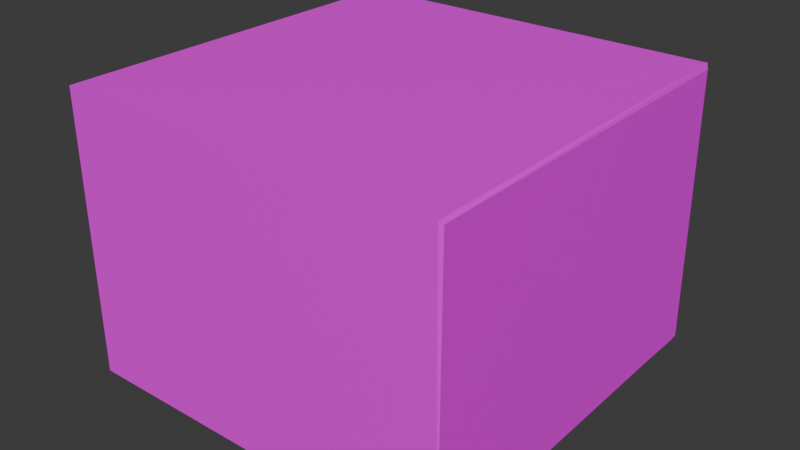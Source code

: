 # Source: starting_location.blend  (saved by Blender 4.2.67; exported with 4.5.12 LTS)
import bpy
from mathutils import Matrix  # noqa: F401  (used for matrix-valued properties, if any)

bpy.ops.wm.read_factory_settings(use_empty=True)
scene = bpy.context.scene
scene.name = 'Scene'

# ---- collections
col_collection = bpy.data.collections.new('Collection'); scene.collection.children.link(col_collection)

# ---- images (referenced by path relative to the original .blend; pixels are not part of the script)
import os
ASSET_DIR = os.environ.get("B2B_ASSET_DIR", "")  # directory of the original .blend (textures are referenced by path, not embedded)
HERE = os.path.dirname(os.path.abspath(__file__))  # packed textures are extracted next to this script under _unpacked/

def load_image(name, relpath, width, height, colorspace="sRGB"):
    """Load a texture the original file referenced (path relative to the .blend, or extracted next to this script)."""
    p = next((c for c in (os.path.join(HERE, relpath), os.path.join(ASSET_DIR, relpath)) if relpath and os.path.exists(c)), "")
    if p:
        img = bpy.data.images.load(p, check_existing=True)
        img.name = name
    else:  # same state as the original file: an image datablock whose file is absent (Cycles renders it pink)
        img = bpy.data.images.new(name, width, height)
        img.source = "FILE"
        img.filepath = "//" + (relpath or name)
    img.colorspace_settings.name = colorspace
    return img
img_jpg = load_image('текстура для обоев.jpg', 'текстура для обоев.jpg', 1024, 1024, 'sRGB')
img_x = load_image('текстура пола для начальной локац', 'текстура пола для начальной локации.webp', 1024, 1024, 'sRGB')

# ---- materials (node trees are filled in below, after node groups)
mat_material_007 = bpy.data.materials.new('Material.007')
mat_material = bpy.data.materials.new('Material')
mat_material.alpha_threshold = 0.0
mat_material.roughness = 0.5
mat_material.line_color = (0.0, 0.0, 0.0, 1.0)
mat_material_004 = bpy.data.materials.new('Material.004')
mat_material_006 = bpy.data.materials.new('Material.006')
mat_material_001 = bpy.data.materials.new('Material.001')
mat_material_003 = bpy.data.materials.new('Material.003')
mat_material_002 = bpy.data.materials.new('Material.002')
mat_material_005 = bpy.data.materials.new('Material.005')

# ---- material node trees
mat_material_007.use_nodes = True; mat_material_007.node_tree.nodes.clear()
_N = mat_material_007.node_tree.nodes; _L = mat_material_007.node_tree.links
n0 = _N.new('ShaderNodeBsdfPrincipled'); n0.name = 'Principled BSDF'; n0.location = (10, 300)
n0.inputs[0].default_value = (0.06254, 0.06867, 0.0891, 1.0)
n1 = _N.new('ShaderNodeOutputMaterial'); n1.name = 'Material Output'; n1.location = (300, 300)
_L.new(n0.outputs[0], n1.inputs[0])
n1.is_active_output = True
mat_material.use_nodes = True; mat_material.node_tree.nodes.clear()
_N = mat_material.node_tree.nodes; _L = mat_material.node_tree.links
n0 = _N.new('ShaderNodeOutputMaterial'); n0.name = 'Material Output'; n0.location = (300, 300)
n1 = _N.new('ShaderNodeBsdfPrincipled'); n1.name = 'Principled BSDF'; n1.location = (10, 300)
n1.inputs[3].default_value = 1.45
n2 = _N.new('ShaderNodeTexImage'); n2.name = 'Image Texture'; n2.location = (-309, 170)
n2.image = img_jpg
_L.new(n1.outputs[0], n0.inputs[0])
_L.new(n2.outputs[0], n1.inputs[0])
n0.is_active_output = True
mat_material_004.use_nodes = True; mat_material_004.node_tree.nodes.clear()
_N = mat_material_004.node_tree.nodes; _L = mat_material_004.node_tree.links
n0 = _N.new('ShaderNodeBsdfPrincipled'); n0.name = 'Principled BSDF'; n0.location = (10, 300)
n1 = _N.new('ShaderNodeOutputMaterial'); n1.name = 'Material Output'; n1.location = (300, 300)
n2 = _N.new('ShaderNodeTexImage'); n2.name = 'Image Texture'; n2.location = (-291, 252)
n2.image = img_x
_L.new(n0.outputs[0], n1.inputs[0])
_L.new(n2.outputs[0], n0.inputs[0])
n1.is_active_output = True
mat_material_006.use_nodes = True; mat_material_006.node_tree.nodes.clear()
_N = mat_material_006.node_tree.nodes; _L = mat_material_006.node_tree.links
n0 = _N.new('ShaderNodeBsdfPrincipled'); n0.name = 'Principled BSDF'; n0.location = (10, 300)
n0.inputs[0].default_value = (1.0, 1.0, 1.0, 1.0)
n1 = _N.new('ShaderNodeOutputMaterial'); n1.name = 'Material Output'; n1.location = (300, 300)
_L.new(n0.outputs[0], n1.inputs[0])
n1.is_active_output = True
mat_material_001.use_nodes = True; mat_material_001.node_tree.nodes.clear()
_N = mat_material_001.node_tree.nodes; _L = mat_material_001.node_tree.links
n0 = _N.new('ShaderNodeBsdfPrincipled'); n0.name = 'Principled BSDF'; n0.location = (10, 300)
n0.inputs[0].default_value = (0.1223, 0.1223, 0.1223, 1.0)
n1 = _N.new('ShaderNodeOutputMaterial'); n1.name = 'Material Output'; n1.location = (300, 300)
_L.new(n0.outputs[0], n1.inputs[0])
n1.is_active_output = True
mat_material_003.use_nodes = True; mat_material_003.node_tree.nodes.clear()
_N = mat_material_003.node_tree.nodes; _L = mat_material_003.node_tree.links
n0 = _N.new('ShaderNodeBsdfPrincipled'); n0.name = 'Principled BSDF'; n0.location = (10, 300)
n0.inputs[0].default_value = (0.0, 0.0, 0.0, 1.0)
n0.inputs[2].default_value = 1.0
n0.inputs[3].default_value = 2.0
n1 = _N.new('ShaderNodeOutputMaterial'); n1.name = 'Material Output'; n1.location = (300, 300)
_L.new(n0.outputs[0], n1.inputs[0])
n1.is_active_output = True
mat_material_002.use_nodes = True; mat_material_002.node_tree.nodes.clear()
_N = mat_material_002.node_tree.nodes; _L = mat_material_002.node_tree.links
n0 = _N.new('ShaderNodeBsdfPrincipled'); n0.name = 'Principled BSDF'; n0.location = (10, 300)
n1 = _N.new('ShaderNodeOutputMaterial'); n1.name = 'Material Output'; n1.location = (300, 300)
_L.new(n0.outputs[0], n1.inputs[0])
n1.is_active_output = True
mat_material_005.use_nodes = True; mat_material_005.node_tree.nodes.clear()
_N = mat_material_005.node_tree.nodes; _L = mat_material_005.node_tree.links
n0 = _N.new('ShaderNodeBsdfPrincipled'); n0.name = 'Principled BSDF'; n0.location = (10, 300)
n0.inputs[0].default_value = (0.4629, 0.4629, 0.4629, 1.0)
n1 = _N.new('ShaderNodeOutputMaterial'); n1.name = 'Material Output'; n1.location = (300, 300)
_L.new(n0.outputs[0], n1.inputs[0])
n1.is_active_output = True

# ---- world
world_world = bpy.data.worlds.new('World'); scene.world = world_world
world_world.use_nodes = True; world_world.node_tree.nodes.clear()
_N = world_world.node_tree.nodes; _L = world_world.node_tree.links
n0 = _N.new('ShaderNodeOutputWorld'); n0.name = 'World Output'; n0.location = (300, 300)
n1 = _N.new('ShaderNodeBackground'); n1.name = 'Background'; n1.location = (10, 300)
n1.inputs[0].default_value = (0.05088, 0.05088, 0.05088, 1.0)
_L.new(n1.outputs[0], n0.inputs[0])
n0.is_active_output = True
world_world.color = (0.05088, 0.05088, 0.05088)
world_world.sun_shadow_jitter_overblur = 0.0

# ---- meshes
me_cube_006 = bpy.data.meshes.new('Cube.006')
me_cube_006.from_pydata([(-1.0, -1.0, -1.0), (-1.0, -1.0, 1.0), (-1.0, 1.0, -1.0), (-1.0, 1.0, 1.0), (1.0, -1.0, -1.0), (1.0, -1.0, 1.0), (1.0, 1.0, -1.0), (1.0, 1.0, 1.0), (-0.1487, -0.6053, 1.006), (-0.1487, -0.6053, 3.641), (-0.1487, 0.6053, 1.006), (-0.1487, 0.6053, 3.641), (5.624, -0.6053, 1.006), (5.624, -0.6053, 3.641), (5.624, 0.6053, 1.006), (5.624, 0.6053, 3.641)], [], [(0, 1, 3, 2), (2, 3, 7, 6), (6, 7, 5, 4), (4, 5, 1, 0), (2, 6, 4, 0), (7, 3, 1, 5), (8, 9, 11, 10), (10, 11, 15, 14), (14, 15, 13, 12), (12, 13, 9, 8), (10, 14, 12, 8), (15, 11, 9, 13)])
_uv = me_cube_006.uv_layers.new(name='UVMap')
_uv.uv.foreach_set('vector', [0.375, 0.0, 0.625, 0.0, 0.625, 0.25, 0.375, 0.25, 0.375, 0.25, 0.625, 0.25, 0.625, 0.5, 0.375, 0.5, 0.375, 0.5, 0.625, 0.5, 0.625, 0.75, 0.375, 0.75, 0.375, 0.75, 0.625, 0.75, 0.625, 1.0, 0.375, 1.0, 0.125, 0.5, 0.375, 0.5, 0.375, 0.75, 0.125, 0.75, 0.625, 0.5, 0.875, 0.5, 0.875, 0.75, 0.625, 0.75, 0.375, 0.0, 0.625, 0.0, 0.625, 0.25, 0.375, 0.25, 0.375, 0.25, 0.625, 0.25, 0.625, 0.5, 0.375, 0.5, 0.375, 0.5, 0.625, 0.5, 0.625, 0.75, 0.375, 0.75, 0.375, 0.75, 0.625, 0.75, 0.625, 1.0, 0.375, 1.0, 0.125, 0.5, 0.375, 0.5, 0.375, 0.75, 0.125, 0.75, 0.625, 0.5, 0.875, 0.5, 0.875, 0.75, 0.625, 0.75])
me_cube_006.materials.append(mat_material_007)
me_cube_006.update()
me_plane_005 = bpy.data.meshes.new('Plane.005')
me_plane_005.from_pydata([(-1.0, -1.0, 0.0), (1.0, -1.0, 0.0), (-1.0, 1.0, 0.0), (1.0, 1.0, 0.0)], [], [(0, 1, 3, 2)])
_uv = me_plane_005.uv_layers.new(name='UVMap')
_uv.uv.foreach_set('vector', [0.0, 0.0, 1.0, 0.0, 1.0, 1.0, 0.0, 1.0])
me_plane_005.materials.append(mat_material_007)
me_plane_005.update()
me_cube = bpy.data.meshes.new('Cube')
me_cube.from_pydata([(1.0, 1.0, 0.4575), (1.0, 1.0, -1.0), (1.0, -1.0, 0.4575), (1.0, -1.0, -1.0), (-1.0, 1.0, 0.4575), (-1.0, 1.0, -1.0), (-1.0, -1.0, 0.4575), (-1.0, -1.0, -1.0), (1.0, 1.0, 0.4576), (1.0, 1.0, -1.0), (1.0, -0.9998, 0.4575), (1.0, -1.0, -1.0)], [], [(0, 4, 6, 2), (3, 2, 6, 7), (7, 6, 4, 5), (5, 1, 3, 7), (5, 4, 0, 1), (3, 1, 9, 11), (9, 8, 10, 11), (0, 2, 10, 8), (2, 3, 11, 10), (1, 0, 8, 9)])
me_cube.polygons.foreach_set('material_index', [1, 0, 0, 1, 0, 1, 0, 1, 0, 0])
_uv = me_cube.uv_layers.new(name='UVMap')
_uv.uv.foreach_set('vector', [1.131, 0.5, 2.394, 0.5, 2.394, 1.762, 1.131, 1.762, -0.1312, 1.762, 1.131, 1.762, 1.131, 3.025, -0.1312, 3.025, -0.1312, -2.025, 1.131, -2.025, 1.131, -0.7624, -0.1312, -0.7624, 0.007128, 0.1327, 0.9038, 0.1327, 0.9038, 1.029, 0.007128, 1.029, -0.1312, -0.7624, 1.131, -0.7624, 1.131, 0.5, -0.1312, 0.5, 0.9038, 1.029, 0.9038, 0.1327, 0.9038, 0.1327, 0.9038, 1.029, 0.8037, -0.5848, 1.231, 0.1059, 1.185, 1.699, 0.8037, 1.101, 1.131, 0.5, 1.131, 1.762, 1.085, 0.9813, 1.131, 0.5, 1.131, 1.762, -0.1312, 1.762, -0.1312, 1.762, 1.085, 0.9813, -0.1312, 0.5, 1.131, 0.5, 1.131, 0.5, -0.1312, 0.5])
me_cube.materials.append(mat_material)
me_cube.materials.append(mat_material_004)
me_cube.use_mirror_vertex_groups = False
me_cube.update()
me_plane_001 = bpy.data.meshes.new('Plane.001')
me_plane_001.from_pydata([(-1.0, -1.0, 0.0), (1.0, -1.0, 0.0), (-1.0, 1.0, 0.0), (1.0, 1.0, 0.0), (0.08585, -0.2522, -0.01168), (0.08585, -0.2522, 7.856), (0.08585, -0.3922, -0.01168), (0.08585, -0.3922, 7.856), (-0.08585, -0.2522, -0.01168), (-0.08585, -0.2522, 7.856), (-0.08585, -0.3922, -0.01168), (-0.08585, -0.3922, 7.856), (0.08585, 0.3969, -0.01168), (0.08585, 0.3969, 7.856), (0.08585, 0.2568, -0.01168), (0.08585, 0.2568, 7.856), (-0.08585, 0.3969, -0.01168), (-0.08585, 0.3969, 7.856), (-0.08585, 0.2568, -0.01168), (-0.08585, 0.2568, 7.856), (0.5303, 1.637, 4.044), (0.5303, 1.523, 3.524), (0.5303, 0.7882, 3.004), (0.5303, 1.212, 3.143), (0.03755, -0.7808, 3.004), (0.03755, -1.629, 4.044), (0.03755, -1.205, 3.143), (0.03755, -1.515, 3.524), (0.03755, 1.637, 4.044), (0.03755, 0.7882, 3.004), (0.03755, 1.523, 3.524), (0.03755, 1.212, 3.143), (0.3801, -1.629, 4.044), (0.3801, -0.7808, 3.004), (0.3801, -1.515, 3.524), (0.3801, -1.205, 3.143), (0.3801, 0.7882, 3.004), (0.3801, 1.637, 4.044), (0.3801, 1.212, 3.143), (0.3801, 1.523, 3.524), (0.03755, -1.629, 8.201), (0.03755, -1.162, 8.775), (0.03755, -1.62, 8.313), (0.03755, -1.594, 8.421), (0.03755, -1.55, 8.52), (0.03755, -1.492, 8.607), (0.03755, -1.421, 8.678), (0.03755, -1.341, 8.731), (0.03755, -1.253, 8.764), (0.03755, 1.169, 8.775), (0.03755, 1.637, 8.201), (0.03755, 1.26, 8.764), (0.03755, 1.348, 8.731), (0.03755, 1.429, 8.678), (0.03755, 1.5, 8.607), (0.03755, 1.558, 8.52), (0.03755, 1.601, 8.421), (0.03755, 1.628, 8.313), (0.3801, -1.162, 8.775), (0.3801, -1.629, 8.201), (0.3801, -1.253, 8.764), (0.3801, -1.341, 8.731), (0.3801, -1.421, 8.678), (0.3801, -1.492, 8.607), (0.3801, -1.55, 8.52), (0.3801, -1.594, 8.421), (0.3801, -1.62, 8.313), (0.3801, 1.637, 8.201), (0.3801, 1.169, 8.775), (0.3801, 1.628, 8.313), (0.3801, 1.601, 8.421), (0.3801, 1.558, 8.52), (0.3801, 1.5, 8.607), (0.3801, 1.429, 8.678), (0.3801, 1.348, 8.731), (0.3801, 1.26, 8.764), (0.1877, -0.7808, 3.004), (0.5303, -0.7808, 3.004), (0.5303, -1.205, 3.143), (0.5303, -1.515, 3.524), (0.5303, -1.629, 4.044), (0.5303, 1.169, 8.775), (0.5303, 1.26, 8.764), (0.5303, 1.348, 8.731), (0.5303, 1.429, 8.678), (0.5303, 1.5, 8.607), (0.5303, 1.558, 8.52), (0.5303, 1.601, 8.421), (0.5303, 1.628, 8.313), (0.5303, 1.637, 8.201), (0.5303, -1.253, 8.764), (0.5303, -1.162, 8.775), (0.5303, -1.341, 8.731), (0.5303, -1.421, 8.678), (0.5303, -1.492, 8.607), (0.5303, -1.55, 8.52), (0.5303, -1.594, 8.421), (0.5303, -1.62, 8.313), (0.5303, -1.629, 8.201), (0.5303, 0.6054, 3.93), (0.5303, -0.598, 3.93), (0.5303, -0.9232, 3.929), (0.5303, 1.256, 3.932), (0.5303, 1.169, 3.932), (0.5303, -1.161, 3.931), (0.5303, -1.249, 3.929), (0.5303, 0.9306, 3.93), (0.5303, 0.8975, 8.356), (0.5303, 0.9674, 8.348), (0.5303, 1.035, 8.323), (0.5303, 1.097, 8.282), (0.5303, 1.151, 8.227), (0.5303, 1.196, 8.161), (0.5303, 1.229, 8.085), (0.5303, 1.249, 8.002), (0.5303, 1.256, 7.916), (0.5303, -0.96, 8.348), (0.5303, -0.89, 8.356), (0.5303, -1.027, 8.323), (0.5303, -1.089, 8.282), (0.5303, -1.144, 8.227), (0.5303, -1.188, 8.161), (0.5303, -1.221, 8.085), (0.5303, -1.242, 8.002), (0.5303, -1.249, 7.916), (0.2294, 1.637, 8.201), (0.07928, 1.637, 8.201), (0.2294, 0.6054, 3.93), (0.2294, -0.598, 3.93), (0.2294, -0.9232, 3.929), (0.2294, 1.256, 3.932), (0.2294, 1.169, 3.932), (0.2294, -1.161, 3.931), (0.2294, -1.249, 3.929), (0.2294, 0.9306, 3.93), (0.2294, 0.8975, 8.356), (0.2294, 0.9674, 8.348), (0.2294, 1.035, 8.323), (0.2294, 1.097, 8.282), (0.2294, 1.151, 8.227), (0.2294, 1.196, 8.161), (0.2294, 1.229, 8.085), (0.2294, 1.249, 8.002), (0.2294, 1.256, 7.916), (0.2294, -0.96, 8.348), (0.2294, -0.89, 8.356), (0.2294, -1.027, 8.323), (0.2294, -1.089, 8.282), (0.2294, -1.144, 8.227), (0.2294, -1.188, 8.161), (0.2294, -1.221, 8.085), (0.2294, -1.242, 8.002), (0.2294, -1.249, 7.916), (0.3608, 1.637, 8.201), (0.2107, 1.637, 8.201), (0.3608, 0.6054, 3.93), (0.3608, -0.598, 3.93), (0.3608, -0.9232, 3.929), (0.3608, 1.256, 3.932), (0.3608, 1.169, 3.932), (0.3608, -1.161, 3.931), (0.3608, -1.249, 3.929), (0.3608, 0.9306, 3.93), (0.3608, 0.8975, 8.356), (0.3608, 0.9674, 8.348), (0.3608, 1.035, 8.323), (0.3608, 1.097, 8.282), (0.3608, 1.151, 8.227), (0.3608, 1.196, 8.161), (0.3608, 1.229, 8.085), (0.3608, 1.249, 8.002), (0.3608, 1.256, 7.916), (0.3608, -0.96, 8.348), (0.3608, -0.89, 8.356), (0.3608, -1.027, 8.323), (0.3608, -1.089, 8.282), (0.3608, -1.144, 8.227), (0.3608, -1.188, 8.161), (0.3608, -1.221, 8.085), (0.3608, -1.242, 8.002), (0.3608, -1.249, 7.916), (-0.486, -1.619, 4.044), (-0.486, -1.505, 3.524), (-0.486, -0.7704, 3.004), (-0.486, -1.195, 3.143), (0.006683, 0.7986, 3.004), (0.006683, 1.647, 4.044), (0.006683, 1.223, 3.143), (0.006683, 1.533, 3.524), (0.006683, -1.619, 4.044), (0.006683, -0.7704, 3.004), (0.006683, -1.505, 3.524), (0.006683, -1.195, 3.143), (-0.3359, 1.647, 4.044), (-0.3359, 0.7986, 3.004), (-0.3359, 1.533, 3.524), (-0.3359, 1.223, 3.143), (-0.3359, -0.7704, 3.004), (-0.3359, -1.619, 4.044), (-0.3359, -1.195, 3.143), (-0.3359, -1.505, 3.524), (0.006683, 1.647, 8.201), (0.006683, 1.179, 8.775), (0.006683, 1.638, 8.313), (0.006683, 1.611, 8.421), (0.006683, 1.568, 8.52), (0.006683, 1.51, 8.607), (0.006683, 1.439, 8.678), (0.006683, 1.358, 8.731), (0.006683, 1.271, 8.764), (0.006683, -1.151, 8.775), (0.006683, -1.619, 8.201), (0.006683, -1.242, 8.764), (0.006683, -1.33, 8.731), (0.006683, -1.411, 8.678), (0.006683, -1.482, 8.607), (0.006683, -1.54, 8.52), (0.006683, -1.583, 8.421), (0.006683, -1.61, 8.313), (-0.3359, 1.179, 8.775), (-0.3359, 1.647, 8.201), (-0.3359, 1.271, 8.764), (-0.3359, 1.358, 8.731), (-0.3359, 1.439, 8.678), (-0.3359, 1.51, 8.607), (-0.3359, 1.568, 8.52), (-0.3359, 1.611, 8.421), (-0.3359, 1.638, 8.313), (-0.3359, -1.619, 8.201), (-0.3359, -1.151, 8.775), (-0.3359, -1.61, 8.313), (-0.3359, -1.583, 8.421), (-0.3359, -1.54, 8.52), (-0.3359, -1.482, 8.607), (-0.3359, -1.411, 8.678), (-0.3359, -1.33, 8.731), (-0.3359, -1.242, 8.764), (-0.1435, 0.7986, 3.004), (-0.486, 0.7986, 3.004), (-0.486, 1.223, 3.143), (-0.486, 1.533, 3.524), (-0.486, 1.647, 4.044), (-0.486, -1.151, 8.775), (-0.486, -1.242, 8.764), (-0.486, -1.33, 8.731), (-0.486, -1.411, 8.678), (-0.486, -1.482, 8.607), (-0.486, -1.54, 8.52), (-0.486, -1.583, 8.421), (-0.486, -1.61, 8.313), (-0.486, -1.619, 8.201), (-0.486, 1.271, 8.764), (-0.486, 1.179, 8.775), (-0.486, 1.358, 8.731), (-0.486, 1.439, 8.678), (-0.486, 1.51, 8.607), (-0.486, 1.568, 8.52), (-0.486, 1.611, 8.421), (-0.486, 1.638, 8.313), (-0.486, 1.647, 8.201), (-0.486, -0.5876, 3.93), (-0.486, 0.6158, 3.93), (-0.486, 0.941, 3.929), (-0.486, -1.238, 3.932), (-0.486, -1.151, 3.932), (-0.486, 1.179, 3.931), (-0.486, 1.266, 3.929), (-0.486, -0.9128, 3.93), (-0.486, -0.8797, 8.356), (-0.486, -0.9496, 8.348), (-0.486, -1.017, 8.323), (-0.486, -1.079, 8.282), (-0.486, -1.133, 8.227), (-0.486, -1.178, 8.161), (-0.486, -1.211, 8.085), (-0.486, -1.231, 8.002), (-0.486, -1.238, 7.916), (-0.486, 0.9778, 8.348), (-0.486, 0.9078, 8.356), (-0.486, 1.045, 8.323), (-0.486, 1.107, 8.282), (-0.486, 1.161, 8.227), (-0.486, 1.206, 8.161), (-0.486, 1.239, 8.085), (-0.486, 1.259, 8.002), (-0.486, 1.266, 7.916), (-0.1852, -1.619, 8.201), (-0.03505, -1.619, 8.201), (-0.1852, -0.5876, 3.93), (-0.1852, 0.6158, 3.93), (-0.1852, 0.941, 3.929), (-0.1852, -1.238, 3.932), (-0.1852, -1.151, 3.932), (-0.1852, 1.179, 3.931), (-0.1852, 1.266, 3.929), (-0.1852, -0.9128, 3.93), (-0.1852, -0.8797, 8.356), (-0.1852, -0.9496, 8.348), (-0.1852, -1.017, 8.323), (-0.1852, -1.079, 8.282), (-0.1852, -1.133, 8.227), (-0.1852, -1.178, 8.161), (-0.1852, -1.211, 8.085), (-0.1852, -1.231, 8.002), (-0.1852, -1.238, 7.916), (-0.1852, 0.9778, 8.348), (-0.1852, 0.9078, 8.356), (-0.1852, 1.045, 8.323), (-0.1852, 1.107, 8.282), (-0.1852, 1.161, 8.227), (-0.1852, 1.206, 8.161), (-0.1852, 1.239, 8.085), (-0.1852, 1.259, 8.002), (-0.1852, 1.266, 7.916), (-0.3166, -1.619, 8.201), (-0.1665, -1.619, 8.201), (-0.3166, -0.5876, 3.93), (-0.3166, 0.6158, 3.93), (-0.3166, 0.941, 3.929), (-0.3166, -1.238, 3.932), (-0.3166, -1.151, 3.932), (-0.3166, 1.179, 3.931), (-0.3166, 1.266, 3.929), (-0.3166, -0.9128, 3.93), (-0.3166, -0.8797, 8.356), (-0.3166, -0.9496, 8.348), (-0.3166, -1.017, 8.323), (-0.3166, -1.079, 8.282), (-0.3166, -1.133, 8.227), (-0.3166, -1.178, 8.161), (-0.3166, -1.211, 8.085), (-0.3166, -1.231, 8.002), (-0.3166, -1.238, 7.916), (-0.3166, 0.9778, 8.348), (-0.3166, 0.9078, 8.356), (-0.3166, 1.045, 8.323), (-0.3166, 1.107, 8.282), (-0.3166, 1.161, 8.227), (-0.3166, 1.206, 8.161), (-0.3166, 1.239, 8.085), (-0.3166, 1.259, 8.002), (-0.3166, 1.266, 7.916)], [], [(0, 1, 3, 2), (4, 5, 7, 6), (6, 7, 11, 10), (10, 11, 9, 8), (8, 9, 5, 4), (6, 10, 8, 4), (11, 7, 5, 9), (12, 13, 15, 14), (14, 15, 19, 18), (18, 19, 17, 16), (16, 17, 13, 12), (14, 18, 16, 12), (19, 15, 13, 17), (24, 26, 27, 25, 40, 42, 43, 44, 45, 46, 47, 48, 41, 49, 51, 52, 53, 54, 55, 56, 57, 50, 28, 30, 31, 29), (89, 88, 114, 115), (74, 75, 82, 83), (28, 50, 67, 37), (32, 59, 40, 25), (36, 29, 31, 38), (38, 31, 30, 39), (39, 30, 28, 37), (24, 33, 35, 26), (26, 35, 34, 27), (27, 34, 32, 25), (29, 36, 33, 24), (49, 68, 75, 51), (51, 75, 74, 52), (52, 74, 73, 53), (53, 73, 72, 54), (54, 72, 71, 55), (55, 71, 70, 56), (56, 70, 69, 57), (57, 69, 67, 50), (58, 41, 48, 60), (60, 48, 47, 61), (61, 47, 46, 62), (62, 46, 45, 63), (63, 45, 44, 64), (64, 44, 43, 65), (65, 43, 42, 66), (66, 42, 40, 59), (68, 49, 41, 58), (69, 70, 87, 88), (62, 63, 94, 93), (68, 58, 91, 81), (71, 72, 85, 86), (60, 61, 92, 90), (32, 34, 79, 80), (65, 66, 97, 96), (24, 33, 77, 76), (59, 32, 80, 98), (38, 39, 21, 23), (73, 74, 83, 84), (67, 69, 88, 89), (35, 33, 77, 78), (63, 64, 95, 94), (75, 68, 81, 82), (70, 71, 86, 87), (61, 62, 93, 92), (33, 36, 22, 77), (66, 59, 98, 97), (58, 60, 90, 91), (37, 67, 89, 20), (39, 37, 20, 21), (72, 73, 84, 85), (36, 38, 23, 22), (34, 35, 78, 79), (64, 65, 96, 95), (114, 113, 141, 142), (82, 81, 107, 108), (97, 98, 124, 123), (91, 90, 116, 117), (83, 82, 108, 109), (81, 91, 117, 107), (23, 21, 103, 106), (90, 92, 118, 116), (84, 83, 109, 110), (98, 80, 105, 124), (22, 23, 106, 99), (92, 93, 119, 118), (77, 22, 99, 100), (85, 84, 110, 111), (20, 89, 115, 102), (93, 94, 120, 119), (78, 77, 100, 101), (86, 85, 111, 112), (94, 95, 121, 120), (21, 20, 102, 103), (87, 86, 112, 113), (95, 96, 122, 121), (80, 79, 104, 105), (88, 87, 113, 114), (96, 97, 123, 122), (79, 78, 101, 104), (136, 135, 163, 164), (99, 106, 134, 127), (122, 123, 151, 150), (115, 114, 142, 143), (108, 107, 135, 136), (123, 124, 152, 151), (100, 99, 127, 128), (117, 116, 144, 145), (109, 108, 136, 137), (107, 117, 145, 135), (101, 100, 128, 129), (116, 118, 146, 144), (110, 109, 137, 138), (124, 105, 133, 152), (103, 102, 130, 131), (118, 119, 147, 146), (89, 67, 126, 125), (111, 110, 138, 139), (102, 115, 143, 130), (105, 104, 132, 133), (119, 120, 148, 147), (112, 111, 139, 140), (104, 101, 129, 132), (120, 121, 149, 148), (113, 112, 140, 141), (106, 103, 131, 134), (121, 122, 150, 149), (155, 162, 159, 158, 171, 170, 169, 168, 167, 166, 165, 164, 163, 173, 172, 174, 175, 176, 177, 178, 179, 180, 161, 160, 157, 156), (151, 152, 180, 179), (128, 127, 155, 156), (145, 144, 172, 173), (137, 136, 164, 165), (135, 145, 173, 163), (129, 128, 156, 157), (144, 146, 174, 172), (138, 137, 165, 166), (152, 133, 161, 180), (131, 130, 158, 159), (146, 147, 175, 174), (139, 138, 166, 167), (130, 143, 171, 158), (133, 132, 160, 161), (147, 148, 176, 175), (140, 139, 167, 168), (132, 129, 157, 160), (148, 149, 177, 176), (141, 140, 168, 169), (134, 131, 159, 162), (149, 150, 178, 177), (142, 141, 169, 170), (127, 134, 162, 155), (150, 151, 179, 178), (125, 126, 154, 153), (143, 142, 170, 171), (185, 187, 188, 186, 201, 203, 204, 205, 206, 207, 208, 209, 202, 210, 212, 213, 214, 215, 216, 217, 218, 211, 189, 191, 192, 190), (250, 249, 275, 276), (235, 236, 243, 244), (189, 211, 228, 198), (193, 220, 201, 186), (197, 190, 192, 199), (199, 192, 191, 200), (200, 191, 189, 198), (185, 194, 196, 187), (187, 196, 195, 188), (188, 195, 193, 186), (190, 197, 194, 185), (210, 229, 236, 212), (212, 236, 235, 213), (213, 235, 234, 214), (214, 234, 233, 215), (215, 233, 232, 216), (216, 232, 231, 217), (217, 231, 230, 218), (218, 230, 228, 211), (219, 202, 209, 221), (221, 209, 208, 222), (222, 208, 207, 223), (223, 207, 206, 224), (224, 206, 205, 225), (225, 205, 204, 226), (226, 204, 203, 227), (227, 203, 201, 220), (229, 210, 202, 219), (230, 231, 248, 249), (223, 224, 255, 254), (229, 219, 252, 242), (232, 233, 246, 247), (221, 222, 253, 251), (193, 195, 240, 241), (226, 227, 258, 257), (185, 194, 238, 237), (220, 193, 241, 259), (199, 200, 182, 184), (234, 235, 244, 245), (228, 230, 249, 250), (196, 194, 238, 239), (224, 225, 256, 255), (236, 229, 242, 243), (231, 232, 247, 248), (222, 223, 254, 253), (194, 197, 183, 238), (227, 220, 259, 258), (219, 221, 251, 252), (198, 228, 250, 181), (200, 198, 181, 182), (233, 234, 245, 246), (197, 199, 184, 183), (195, 196, 239, 240), (225, 226, 257, 256), (275, 274, 302, 303), (243, 242, 268, 269), (258, 259, 285, 284), (252, 251, 277, 278), (244, 243, 269, 270), (242, 252, 278, 268), (184, 182, 264, 267), (251, 253, 279, 277), (245, 244, 270, 271), (259, 241, 266, 285), (183, 184, 267, 260), (253, 254, 280, 279), (238, 183, 260, 261), (246, 245, 271, 272), (181, 250, 276, 263), (254, 255, 281, 280), (239, 238, 261, 262), (247, 246, 272, 273), (255, 256, 282, 281), (182, 181, 263, 264), (248, 247, 273, 274), (256, 257, 283, 282), (241, 240, 265, 266), (249, 248, 274, 275), (257, 258, 284, 283), (240, 239, 262, 265), (297, 296, 324, 325), (260, 267, 295, 288), (283, 284, 312, 311), (276, 275, 303, 304), (269, 268, 296, 297), (284, 285, 313, 312), (261, 260, 288, 289), (278, 277, 305, 306), (270, 269, 297, 298), (268, 278, 306, 296), (262, 261, 289, 290), (277, 279, 307, 305), (271, 270, 298, 299), (285, 266, 294, 313), (264, 263, 291, 292), (279, 280, 308, 307), (250, 228, 287, 286), (272, 271, 299, 300), (263, 276, 304, 291), (266, 265, 293, 294), (280, 281, 309, 308), (273, 272, 300, 301), (265, 262, 290, 293), (281, 282, 310, 309), (274, 273, 301, 302), (267, 264, 292, 295), (282, 283, 311, 310), (316, 323, 320, 319, 332, 331, 330, 329, 328, 327, 326, 325, 324, 334, 333, 335, 336, 337, 338, 339, 340, 341, 322, 321, 318, 317), (312, 313, 341, 340), (289, 288, 316, 317), (306, 305, 333, 334), (298, 297, 325, 326), (296, 306, 334, 324), (290, 289, 317, 318), (305, 307, 335, 333), (299, 298, 326, 327), (313, 294, 322, 341), (292, 291, 319, 320), (307, 308, 336, 335), (300, 299, 327, 328), (291, 304, 332, 319), (294, 293, 321, 322), (308, 309, 337, 336), (301, 300, 328, 329), (293, 290, 318, 321), (309, 310, 338, 337), (302, 301, 329, 330), (295, 292, 320, 323), (310, 311, 339, 338), (303, 302, 330, 331), (288, 295, 323, 316), (311, 312, 340, 339), (286, 287, 315, 314), (304, 303, 331, 332)])
me_plane_001.polygons.foreach_set('material_index', [1, 1, 1, 1, 1, 1, 1, 1, 1, 1, 1, 1, 1, 0, 0, 0, 0, 0, 0, 0, 0, 0, 0, 0, 0, 0, 0, 0, 0, 0, 0, 0, 0, 0, 0, 0, 0, 0, 0, 0, 0, 0, 0, 0, 0, 0, 0, 0, 0, 0, 0, 0, 0, 0, 0, 0, 0, 0, 0, 0, 0, 0, 0, 0, 0, 0, 0, 0, 0, 0, 0, 0, 0, 0, 0, 0, 0, 0, 0, 0, 0, 0, 0, 0, 0, 0, 0, 0, 0, 0, 0, 0, 0, 0, 0, 0, 0, 0, 0, 0, 0, 0, 0, 0, 0, 0, 0, 0, 0, 0, 0, 0, 0, 0, 0, 0, 0, 0, 0, 0, 0, 2, 0, 0, 0, 0, 0, 0, 0, 0, 0, 0, 0, 0, 0, 0, 0, 0, 0, 0, 0, 0, 0, 0, 0, 0, 0, 0, 0, 0, 0, 0, 0, 0, 0, 0, 0, 0, 0, 0, 0, 0, 0, 0, 0, 0, 0, 0, 0, 0, 0, 0, 0, 0, 0, 0, 0, 0, 0, 0, 0, 0, 0, 0, 0, 0, 0, 0, 0, 0, 0, 0, 0, 0, 0, 0, 0, 0, 0, 0, 0, 0, 0, 0, 0, 0, 0, 0, 0, 0, 0, 0, 0, 0, 0, 0, 0, 0, 0, 0, 0, 0, 0, 0, 0, 0, 0, 0, 0, 0, 0, 0, 0, 0, 0, 0, 0, 0, 0, 0, 0, 0, 0, 0, 0, 0, 0, 0, 0, 0, 0, 0, 0, 0, 0, 0, 2, 0, 0, 0, 0, 0, 0, 0, 0, 0, 0, 0, 0, 0, 0, 0, 0, 0, 0, 0, 0, 0, 0, 0, 0, 0, 0])
_uv = me_plane_001.uv_layers.new(name='UVMap')
_uv.uv.foreach_set('vector', [0.0, 0.0, 1.0, 0.0, 1.0, 1.0, 0.0, 1.0, 0.375, 0.0, 0.625, 0.0, 0.625, 0.25, 0.375, 0.25, 0.375, 0.25, 0.625, 0.25, 0.625, 0.5, 0.375, 0.5, 0.375, 0.5, 0.625, 0.5, 0.625, 0.75, 0.375, 0.75, 0.375, 0.75, 0.625, 0.75, 0.625, 1.0, 0.375, 1.0, 0.125, 0.5, 0.375, 0.5, 0.375, 0.75, 0.125, 0.75, 0.625, 0.5, 0.875, 0.5, 0.875, 0.75, 0.625, 0.75, 0.375, 0.0, 0.625, 0.0, 0.625, 0.25, 0.375, 0.25, 0.375, 0.25, 0.625, 0.25, 0.625, 0.5, 0.375, 0.5, 0.375, 0.5, 0.625, 0.5, 0.625, 0.75, 0.375, 0.75, 0.375, 0.75, 0.625, 0.75, 0.625, 1.0, 0.375, 1.0, 0.125, 0.5, 0.375, 0.5, 0.375, 0.75, 0.125, 0.75, 0.625, 0.5, 0.875, 0.5, 0.875, 0.75, 0.625, 0.75, 0.375, 0.06494, 0.381, 0.03247, 0.3975, 0.0087, 0.4201, 0.0, 0.6002, 0.0, 0.605, 0.0006876, 0.6097, 0.002724, 0.614, 0.006031, 0.6177, 0.01048, 0.6208, 0.0159, 0.6231, 0.02209, 0.6245, 0.0288, 0.625, 0.03578, 0.625, 0.2142, 0.6245, 0.2212, 0.6231, 0.2279, 0.6208, 0.2341, 0.6177, 0.2395, 0.614, 0.244, 0.6097, 0.2473, 0.605, 0.2493, 0.6002, 0.25, 0.4201, 0.25, 0.3975, 0.2413, 0.381, 0.2175, 0.375, 0.1851, 0.6002, 0.5, 0.605, 0.5, 0.605, 0.5, 0.6002, 0.5, 0.625, 0.5221, 0.625, 0.5288, 0.625, 0.5288, 0.625, 0.5221, 0.4201, 0.25, 0.6002, 0.25, 0.6002, 0.5, 0.4201, 0.5, 0.4201, 0.75, 0.6002, 0.75, 0.6002, 1.0, 0.4201, 1.0, 0.375, 0.5649, 0.125, 0.5649, 0.125, 0.5325, 0.375, 0.5325, 0.375, 0.5325, 0.125, 0.5325, 0.125, 0.5, 0.375, 0.5, 0.375, 0.5, 0.375, 0.25, 0.4201, 0.25, 0.4201, 0.5, 0.125, 0.6851, 0.375, 0.6851, 0.375, 0.7175, 0.125, 0.7175, 0.125, 0.7175, 0.375, 0.7175, 0.375, 0.75, 0.125, 0.75, 0.375, 1.0, 0.375, 0.75, 0.4201, 0.75, 0.4201, 1.0, 0.125, 0.5649, 0.375, 0.5649, 0.375, 0.6851, 0.125, 0.6851, 0.875, 0.5358, 0.625, 0.5358, 0.625, 0.5288, 0.875, 0.5288, 0.875, 0.5288, 0.625, 0.5288, 0.625, 0.5221, 0.875, 0.5221, 0.875, 0.5221, 0.625, 0.5221, 0.625, 0.5159, 0.875, 0.5159, 0.875, 0.5159, 0.625, 0.5159, 0.625, 0.5, 0.875, 0.5, 0.625, 0.25, 0.625, 0.5, 0.614, 0.5, 0.614, 0.25, 0.614, 0.25, 0.614, 0.5, 0.6097, 0.5, 0.6097, 0.25, 0.6097, 0.25, 0.6097, 0.5, 0.605, 0.5, 0.605, 0.25, 0.605, 0.25, 0.605, 0.5, 0.6002, 0.5, 0.6002, 0.25, 0.625, 0.7142, 0.875, 0.7142, 0.875, 0.7212, 0.625, 0.7212, 0.625, 0.7212, 0.875, 0.7212, 0.875, 0.7279, 0.625, 0.7279, 0.625, 0.7279, 0.875, 0.7279, 0.875, 0.7341, 0.625, 0.7341, 0.625, 0.7341, 0.875, 0.7341, 0.875, 0.75, 0.625, 0.75, 0.625, 0.75, 0.625, 1.0, 0.614, 1.0, 0.614, 0.75, 0.614, 0.75, 0.614, 1.0, 0.6097, 1.0, 0.6097, 0.75, 0.6097, 0.75, 0.6097, 1.0, 0.605, 1.0, 0.605, 0.75, 0.605, 0.75, 0.605, 1.0, 0.6002, 1.0, 0.6002, 0.75, 0.625, 0.5358, 0.875, 0.5358, 0.875, 0.7142, 0.625, 0.7142, 0.605, 0.5, 0.6097, 0.5, 0.6097, 0.5, 0.605, 0.5, 0.625, 0.7341, 0.625, 0.75, 0.625, 0.75, 0.625, 0.7341, 0.625, 0.5358, 0.625, 0.7142, 0.625, 0.7142, 0.625, 0.5358, 0.614, 0.5, 0.625, 0.5, 0.625, 0.5, 0.614, 0.5, 0.625, 0.7212, 0.625, 0.7279, 0.625, 0.7279, 0.625, 0.7212, 0.4201, 0.75, 0.375, 0.75, 0.375, 0.75, 0.4201, 0.75, 0.6097, 0.75, 0.605, 0.75, 0.605, 0.75, 0.6097, 0.75, 0.125, 0.6851, 0.375, 0.6851, 0.375, 0.6851, 0.125, 0.6851, 0.6002, 0.75, 0.4201, 0.75, 0.4201, 0.75, 0.6002, 0.75, 0.375, 0.5325, 0.375, 0.5, 0.375, 0.5, 0.375, 0.5325, 0.625, 0.5159, 0.625, 0.5221, 0.625, 0.5221, 0.625, 0.5159, 0.6002, 0.5, 0.605, 0.5, 0.605, 0.5, 0.6002, 0.5, 0.375, 0.7175, 0.375, 0.6851, 0.375, 0.6851, 0.375, 0.7175, 0.625, 0.75, 0.614, 0.75, 0.614, 0.75, 0.625, 0.75, 0.625, 0.5288, 0.625, 0.5358, 0.625, 0.5358, 0.625, 0.5288, 0.6097, 0.5, 0.614, 0.5, 0.614, 0.5, 0.6097, 0.5, 0.625, 0.7279, 0.625, 0.7341, 0.625, 0.7341, 0.625, 0.7279, 0.375, 0.6851, 0.375, 0.5649, 0.375, 0.5649, 0.375, 0.6851, 0.605, 0.75, 0.6002, 0.75, 0.6002, 0.75, 0.605, 0.75, 0.625, 0.7142, 0.625, 0.7212, 0.625, 0.7212, 0.625, 0.7142, 0.4201, 0.5, 0.6002, 0.5, 0.6002, 0.5, 0.4201, 0.5, 0.375, 0.5, 0.4201, 0.5, 0.4201, 0.5, 0.375, 0.5, 0.625, 0.5, 0.625, 0.5159, 0.625, 0.5159, 0.625, 0.5, 0.375, 0.5649, 0.375, 0.5325, 0.375, 0.5325, 0.375, 0.5649, 0.375, 0.75, 0.375, 0.7175, 0.375, 0.7175, 0.375, 0.75, 0.614, 0.75, 0.6097, 0.75, 0.6097, 0.75, 0.614, 0.75, 0.605, 0.5, 0.6097, 0.5, 0.6097, 0.5, 0.605, 0.5, 0.625, 0.5288, 0.625, 0.5358, 0.625, 0.5358, 0.625, 0.5288, 0.605, 0.75, 0.6002, 0.75, 0.6002, 0.75, 0.605, 0.75, 0.625, 0.7142, 0.625, 0.7212, 0.625, 0.7212, 0.625, 0.7142, 0.625, 0.5221, 0.625, 0.5288, 0.625, 0.5288, 0.625, 0.5221, 0.625, 0.5358, 0.625, 0.7142, 0.625, 0.7142, 0.625, 0.5358, 0.375, 0.5325, 0.375, 0.5, 0.375, 0.5, 0.375, 0.5325, 0.625, 0.7212, 0.625, 0.7279, 0.625, 0.7279, 0.625, 0.7212, 0.625, 0.5159, 0.625, 0.5221, 0.625, 0.5221, 0.625, 0.5159, 0.6002, 0.75, 0.4201, 0.75, 0.4201, 0.75, 0.6002, 0.75, 0.375, 0.5649, 0.375, 0.5325, 0.375, 0.5325, 0.375, 0.5649, 0.625, 0.7279, 0.625, 0.7341, 0.625, 0.7341, 0.625, 0.7279, 0.375, 0.6851, 0.375, 0.5649, 0.375, 0.5649, 0.375, 0.6851, 0.625, 0.5, 0.625, 0.5159, 0.625, 0.5159, 0.625, 0.5, 0.4201, 0.5, 0.6002, 0.5, 0.6002, 0.5, 0.4201, 0.5, 0.625, 0.7341, 0.625, 0.75, 0.625, 0.75, 0.625, 0.7341, 0.375, 0.7175, 0.375, 0.6851, 0.375, 0.6851, 0.375, 0.7175, 0.614, 0.5, 0.625, 0.5, 0.625, 0.5, 0.614, 0.5, 0.625, 0.75, 0.614, 0.75, 0.614, 0.75, 0.625, 0.75, 0.375, 0.5, 0.4201, 0.5, 0.4201, 0.5, 0.375, 0.5, 0.6097, 0.5, 0.614, 0.5, 0.614, 0.5, 0.6097, 0.5, 0.614, 0.75, 0.6097, 0.75, 0.6097, 0.75, 0.614, 0.75, 0.4201, 0.75, 0.375, 0.75, 0.375, 0.75, 0.4201, 0.75, 0.605, 0.5, 0.6097, 0.5, 0.6097, 0.5, 0.605, 0.5, 0.6097, 0.75, 0.605, 0.75, 0.605, 0.75, 0.6097, 0.75, 0.375, 0.75, 0.375, 0.7175, 0.375, 0.7175, 0.375, 0.75, 0.625, 0.5288, 0.625, 0.5358, 0.625, 0.5358, 0.625, 0.5288, 0.375, 0.5649, 0.375, 0.5325, 0.375, 0.5325, 0.375, 0.5649, 0.6097, 0.75, 0.605, 0.75, 0.605, 0.75, 0.6097, 0.75, 0.6002, 0.5, 0.605, 0.5, 0.605, 0.5, 0.6002, 0.5, 0.625, 0.5288, 0.625, 0.5358, 0.625, 0.5358, 0.625, 0.5288, 0.605, 0.75, 0.6002, 0.75, 0.6002, 0.75, 0.605, 0.75, 0.375, 0.6851, 0.375, 0.5649, 0.375, 0.5649, 0.375, 0.6851, 0.625, 0.7142, 0.625, 0.7212, 0.625, 0.7212, 0.625, 0.7142, 0.625, 0.5221, 0.625, 0.5288, 0.625, 0.5288, 0.625, 0.5221, 0.625, 0.5358, 0.625, 0.7142, 0.625, 0.7142, 0.625, 0.5358, 0.375, 0.7175, 0.375, 0.6851, 0.375, 0.6851, 0.375, 0.7175, 0.625, 0.7212, 0.625, 0.7279, 0.625, 0.7279, 0.625, 0.7212, 0.625, 0.5159, 0.625, 0.5221, 0.625, 0.5221, 0.625, 0.5159, 0.6002, 0.75, 0.4201, 0.75, 0.4201, 0.75, 0.6002, 0.75, 0.375, 0.5, 0.4201, 0.5, 0.4201, 0.5, 0.375, 0.5, 0.625, 0.7279, 0.625, 0.7341, 0.625, 0.7341, 0.625, 0.7279, 0.6002, 0.5, 0.6002, 0.5, 0.6002, 0.5, 0.6002, 0.5, 0.625, 0.5, 0.625, 0.5159, 0.625, 0.5159, 0.625, 0.5, 0.4201, 0.5, 0.6002, 0.5, 0.6002, 0.5, 0.4201, 0.5, 0.4201, 0.75, 0.375, 0.75, 0.375, 0.75, 0.4201, 0.75, 0.625, 0.7341, 0.625, 0.75, 0.625, 0.75, 0.625, 0.7341, 0.614, 0.5, 0.625, 0.5, 0.625, 0.5, 0.614, 0.5, 0.375, 0.75, 0.375, 0.7175, 0.375, 0.7175, 0.375, 0.75, 0.625, 0.75, 0.614, 0.75, 0.614, 0.75, 0.625, 0.75, 0.6097, 0.5, 0.614, 0.5, 0.614, 0.5, 0.6097, 0.5, 0.375, 0.5325, 0.375, 0.5, 0.375, 0.5, 0.375, 0.5325, 0.614, 0.75, 0.6097, 0.75, 0.6097, 0.75, 0.614, 0.75, 0.375, 0.5649, 0.381, 0.5325, 0.3975, 0.5087, 0.4201, 0.5, 0.6002, 0.5, 0.605, 0.5007, 0.6097, 0.5027, 0.614, 0.506, 0.6177, 0.5105, 0.6208, 0.5159, 0.6231, 0.5221, 0.6245, 0.5288, 0.625, 0.5358, 0.625, 0.7142, 0.6245, 0.7212, 0.6231, 0.7279, 0.6208, 0.7341, 0.6177, 0.7395, 0.614, 0.744, 0.6097, 0.7473, 0.605, 0.7493, 0.6002, 0.75, 0.4201, 0.75, 0.3975, 0.7413, 0.381, 0.7175, 0.375, 0.6851, 0.605, 0.75, 0.6002, 0.75, 0.6002, 0.75, 0.605, 0.75, 0.375, 0.6851, 0.375, 0.5649, 0.375, 0.5649, 0.375, 0.6851, 0.625, 0.7142, 0.625, 0.7212, 0.625, 0.7212, 0.625, 0.7142, 0.625, 0.5221, 0.625, 0.5288, 0.625, 0.5288, 0.625, 0.5221, 0.625, 0.5358, 0.625, 0.7142, 0.625, 0.7142, 0.625, 0.5358, 0.375, 0.7175, 0.375, 0.6851, 0.375, 0.6851, 0.375, 0.7175, 0.625, 0.7212, 0.625, 0.7279, 0.625, 0.7279, 0.625, 0.7212, 0.625, 0.5159, 0.625, 0.5221, 0.625, 0.5221, 0.625, 0.5159, 0.6002, 0.75, 0.4201, 0.75, 0.4201, 0.75, 0.6002, 0.75, 0.375, 0.5, 0.4201, 0.5, 0.4201, 0.5, 0.375, 0.5, 0.625, 0.7279, 0.625, 0.7341, 0.625, 0.7341, 0.625, 0.7279, 0.625, 0.5, 0.625, 0.5159, 0.625, 0.5159, 0.625, 0.5, 0.4201, 0.5, 0.6002, 0.5, 0.6002, 0.5, 0.4201, 0.5, 0.4201, 0.75, 0.375, 0.75, 0.375, 0.75, 0.4201, 0.75, 0.625, 0.7341, 0.625, 0.75, 0.625, 0.75, 0.625, 0.7341, 0.614, 0.5, 0.625, 0.5, 0.625, 0.5, 0.614, 0.5, 0.375, 0.75, 0.375, 0.7175, 0.375, 0.7175, 0.375, 0.75, 0.625, 0.75, 0.614, 0.75, 0.614, 0.75, 0.625, 0.75, 0.6097, 0.5, 0.614, 0.5, 0.614, 0.5, 0.6097, 0.5, 0.375, 0.5325, 0.375, 0.5, 0.375, 0.5, 0.375, 0.5325, 0.614, 0.75, 0.6097, 0.75, 0.6097, 0.75, 0.614, 0.75, 0.605, 0.5, 0.6097, 0.5, 0.6097, 0.5, 0.605, 0.5, 0.375, 0.5649, 0.375, 0.5325, 0.375, 0.5325, 0.375, 0.5649, 0.6097, 0.75, 0.605, 0.75, 0.605, 0.75, 0.6097, 0.75, 0.6002, 0.5, 0.6002, 0.5, 0.6002, 0.5, 0.6002, 0.5, 0.6002, 0.5, 0.605, 0.5, 0.605, 0.5, 0.6002, 0.5, 0.375, 0.06494, 0.381, 0.03247, 0.3975, 0.0087, 0.4201, 0.0, 0.6002, 0.0, 0.605, 0.0006876, 0.6097, 0.002724, 0.614, 0.006031, 0.6177, 0.01048, 0.6208, 0.0159, 0.6231, 0.02209, 0.6245, 0.0288, 0.625, 0.03578, 0.625, 0.2142, 0.6245, 0.2212, 0.6231, 0.2279, 0.6208, 0.2341, 0.6177, 0.2395, 0.614, 0.244, 0.6097, 0.2473, 0.605, 0.2493, 0.6002, 0.25, 0.4201, 0.25, 0.3975, 0.2413, 0.381, 0.2175, 0.375, 0.1851, 0.6002, 0.5, 0.605, 0.5, 0.605, 0.5, 0.6002, 0.5, 0.625, 0.5221, 0.625, 0.5288, 0.625, 0.5288, 0.625, 0.5221, 0.4201, 0.25, 0.6002, 0.25, 0.6002, 0.5, 0.4201, 0.5, 0.4201, 0.75, 0.6002, 0.75, 0.6002, 1.0, 0.4201, 1.0, 0.375, 0.5649, 0.125, 0.5649, 0.125, 0.5325, 0.375, 0.5325, 0.375, 0.5325, 0.125, 0.5325, 0.125, 0.5, 0.375, 0.5, 0.375, 0.5, 0.375, 0.25, 0.4201, 0.25, 0.4201, 0.5, 0.125, 0.6851, 0.375, 0.6851, 0.375, 0.7175, 0.125, 0.7175, 0.125, 0.7175, 0.375, 0.7175, 0.375, 0.75, 0.125, 0.75, 0.375, 1.0, 0.375, 0.75, 0.4201, 0.75, 0.4201, 1.0, 0.125, 0.5649, 0.375, 0.5649, 0.375, 0.6851, 0.125, 0.6851, 0.875, 0.5358, 0.625, 0.5358, 0.625, 0.5288, 0.875, 0.5288, 0.875, 0.5288, 0.625, 0.5288, 0.625, 0.5221, 0.875, 0.5221, 0.875, 0.5221, 0.625, 0.5221, 0.625, 0.5159, 0.875, 0.5159, 0.875, 0.5159, 0.625, 0.5159, 0.625, 0.5, 0.875, 0.5, 0.625, 0.25, 0.625, 0.5, 0.614, 0.5, 0.614, 0.25, 0.614, 0.25, 0.614, 0.5, 0.6097, 0.5, 0.6097, 0.25, 0.6097, 0.25, 0.6097, 0.5, 0.605, 0.5, 0.605, 0.25, 0.605, 0.25, 0.605, 0.5, 0.6002, 0.5, 0.6002, 0.25, 0.625, 0.7142, 0.875, 0.7142, 0.875, 0.7212, 0.625, 0.7212, 0.625, 0.7212, 0.875, 0.7212, 0.875, 0.7279, 0.625, 0.7279, 0.625, 0.7279, 0.875, 0.7279, 0.875, 0.7341, 0.625, 0.7341, 0.625, 0.7341, 0.875, 0.7341, 0.875, 0.75, 0.625, 0.75, 0.625, 0.75, 0.625, 1.0, 0.614, 1.0, 0.614, 0.75, 0.614, 0.75, 0.614, 1.0, 0.6097, 1.0, 0.6097, 0.75, 0.6097, 0.75, 0.6097, 1.0, 0.605, 1.0, 0.605, 0.75, 0.605, 0.75, 0.605, 1.0, 0.6002, 1.0, 0.6002, 0.75, 0.625, 0.5358, 0.875, 0.5358, 0.875, 0.7142, 0.625, 0.7142, 0.605, 0.5, 0.6097, 0.5, 0.6097, 0.5, 0.605, 0.5, 0.625, 0.7341, 0.625, 0.75, 0.625, 0.75, 0.625, 0.7341, 0.625, 0.5358, 0.625, 0.7142, 0.625, 0.7142, 0.625, 0.5358, 0.614, 0.5, 0.625, 0.5, 0.625, 0.5, 0.614, 0.5, 0.625, 0.7212, 0.625, 0.7279, 0.625, 0.7279, 0.625, 0.7212, 0.4201, 0.75, 0.375, 0.75, 0.375, 0.75, 0.4201, 0.75, 0.6097, 0.75, 0.605, 0.75, 0.605, 0.75, 0.6097, 0.75, 0.125, 0.6851, 0.375, 0.6851, 0.375, 0.6851, 0.125, 0.6851, 0.6002, 0.75, 0.4201, 0.75, 0.4201, 0.75, 0.6002, 0.75, 0.375, 0.5325, 0.375, 0.5, 0.375, 0.5, 0.375, 0.5325, 0.625, 0.5159, 0.625, 0.5221, 0.625, 0.5221, 0.625, 0.5159, 0.6002, 0.5, 0.605, 0.5, 0.605, 0.5, 0.6002, 0.5, 0.375, 0.7175, 0.375, 0.6851, 0.375, 0.6851, 0.375, 0.7175, 0.625, 0.75, 0.614, 0.75, 0.614, 0.75, 0.625, 0.75, 0.625, 0.5288, 0.625, 0.5358, 0.625, 0.5358, 0.625, 0.5288, 0.6097, 0.5, 0.614, 0.5, 0.614, 0.5, 0.6097, 0.5, 0.625, 0.7279, 0.625, 0.7341, 0.625, 0.7341, 0.625, 0.7279, 0.375, 0.6851, 0.375, 0.5649, 0.375, 0.5649, 0.375, 0.6851, 0.605, 0.75, 0.6002, 0.75, 0.6002, 0.75, 0.605, 0.75, 0.625, 0.7142, 0.625, 0.7212, 0.625, 0.7212, 0.625, 0.7142, 0.4201, 0.5, 0.6002, 0.5, 0.6002, 0.5, 0.4201, 0.5, 0.375, 0.5, 0.4201, 0.5, 0.4201, 0.5, 0.375, 0.5, 0.625, 0.5, 0.625, 0.5159, 0.625, 0.5159, 0.625, 0.5, 0.375, 0.5649, 0.375, 0.5325, 0.375, 0.5325, 0.375, 0.5649, 0.375, 0.75, 0.375, 0.7175, 0.375, 0.7175, 0.375, 0.75, 0.614, 0.75, 0.6097, 0.75, 0.6097, 0.75, 0.614, 0.75, 0.605, 0.5, 0.6097, 0.5, 0.6097, 0.5, 0.605, 0.5, 0.625, 0.5288, 0.625, 0.5358, 0.625, 0.5358, 0.625, 0.5288, 0.605, 0.75, 0.6002, 0.75, 0.6002, 0.75, 0.605, 0.75, 0.625, 0.7142, 0.625, 0.7212, 0.625, 0.7212, 0.625, 0.7142, 0.625, 0.5221, 0.625, 0.5288, 0.625, 0.5288, 0.625, 0.5221, 0.625, 0.5358, 0.625, 0.7142, 0.625, 0.7142, 0.625, 0.5358, 0.375, 0.5325, 0.375, 0.5, 0.375, 0.5, 0.375, 0.5325, 0.625, 0.7212, 0.625, 0.7279, 0.625, 0.7279, 0.625, 0.7212, 0.625, 0.5159, 0.625, 0.5221, 0.625, 0.5221, 0.625, 0.5159, 0.6002, 0.75, 0.4201, 0.75, 0.4201, 0.75, 0.6002, 0.75, 0.375, 0.5649, 0.375, 0.5325, 0.375, 0.5325, 0.375, 0.5649, 0.625, 0.7279, 0.625, 0.7341, 0.625, 0.7341, 0.625, 0.7279, 0.375, 0.6851, 0.375, 0.5649, 0.375, 0.5649, 0.375, 0.6851, 0.625, 0.5, 0.625, 0.5159, 0.625, 0.5159, 0.625, 0.5, 0.4201, 0.5, 0.6002, 0.5, 0.6002, 0.5, 0.4201, 0.5, 0.625, 0.7341, 0.625, 0.75, 0.625, 0.75, 0.625, 0.7341, 0.375, 0.7175, 0.375, 0.6851, 0.375, 0.6851, 0.375, 0.7175, 0.614, 0.5, 0.625, 0.5, 0.625, 0.5, 0.614, 0.5, 0.625, 0.75, 0.614, 0.75, 0.614, 0.75, 0.625, 0.75, 0.375, 0.5, 0.4201, 0.5, 0.4201, 0.5, 0.375, 0.5, 0.6097, 0.5, 0.614, 0.5, 0.614, 0.5, 0.6097, 0.5, 0.614, 0.75, 0.6097, 0.75, 0.6097, 0.75, 0.614, 0.75, 0.4201, 0.75, 0.375, 0.75, 0.375, 0.75, 0.4201, 0.75, 0.605, 0.5, 0.6097, 0.5, 0.6097, 0.5, 0.605, 0.5, 0.6097, 0.75, 0.605, 0.75, 0.605, 0.75, 0.6097, 0.75, 0.375, 0.75, 0.375, 0.7175, 0.375, 0.7175, 0.375, 0.75, 0.625, 0.5288, 0.625, 0.5358, 0.625, 0.5358, 0.625, 0.5288, 0.375, 0.5649, 0.375, 0.5325, 0.375, 0.5325, 0.375, 0.5649, 0.6097, 0.75, 0.605, 0.75, 0.605, 0.75, 0.6097, 0.75, 0.6002, 0.5, 0.605, 0.5, 0.605, 0.5, 0.6002, 0.5, 0.625, 0.5288, 0.625, 0.5358, 0.625, 0.5358, 0.625, 0.5288, 0.605, 0.75, 0.6002, 0.75, 0.6002, 0.75, 0.605, 0.75, 0.375, 0.6851, 0.375, 0.5649, 0.375, 0.5649, 0.375, 0.6851, 0.625, 0.7142, 0.625, 0.7212, 0.625, 0.7212, 0.625, 0.7142, 0.625, 0.5221, 0.625, 0.5288, 0.625, 0.5288, 0.625, 0.5221, 0.625, 0.5358, 0.625, 0.7142, 0.625, 0.7142, 0.625, 0.5358, 0.375, 0.7175, 0.375, 0.6851, 0.375, 0.6851, 0.375, 0.7175, 0.625, 0.7212, 0.625, 0.7279, 0.625, 0.7279, 0.625, 0.7212, 0.625, 0.5159, 0.625, 0.5221, 0.625, 0.5221, 0.625, 0.5159, 0.6002, 0.75, 0.4201, 0.75, 0.4201, 0.75, 0.6002, 0.75, 0.375, 0.5, 0.4201, 0.5, 0.4201, 0.5, 0.375, 0.5, 0.625, 0.7279, 0.625, 0.7341, 0.625, 0.7341, 0.625, 0.7279, 0.6002, 0.5, 0.6002, 0.5, 0.6002, 0.5, 0.6002, 0.5, 0.625, 0.5, 0.625, 0.5159, 0.625, 0.5159, 0.625, 0.5, 0.4201, 0.5, 0.6002, 0.5, 0.6002, 0.5, 0.4201, 0.5, 0.4201, 0.75, 0.375, 0.75, 0.375, 0.75, 0.4201, 0.75, 0.625, 0.7341, 0.625, 0.75, 0.625, 0.75, 0.625, 0.7341, 0.614, 0.5, 0.625, 0.5, 0.625, 0.5, 0.614, 0.5, 0.375, 0.75, 0.375, 0.7175, 0.375, 0.7175, 0.375, 0.75, 0.625, 0.75, 0.614, 0.75, 0.614, 0.75, 0.625, 0.75, 0.6097, 0.5, 0.614, 0.5, 0.614, 0.5, 0.6097, 0.5, 0.375, 0.5325, 0.375, 0.5, 0.375, 0.5, 0.375, 0.5325, 0.614, 0.75, 0.6097, 0.75, 0.6097, 0.75, 0.614, 0.75, 0.375, 0.5649, 0.381, 0.5325, 0.3975, 0.5087, 0.4201, 0.5, 0.6002, 0.5, 0.605, 0.5007, 0.6097, 0.5027, 0.614, 0.506, 0.6177, 0.5105, 0.6208, 0.5159, 0.6231, 0.5221, 0.6245, 0.5288, 0.625, 0.5358, 0.625, 0.7142, 0.6245, 0.7212, 0.6231, 0.7279, 0.6208, 0.7341, 0.6177, 0.7395, 0.614, 0.744, 0.6097, 0.7473, 0.605, 0.7493, 0.6002, 0.75, 0.4201, 0.75, 0.3975, 0.7413, 0.381, 0.7175, 0.375, 0.6851, 0.605, 0.75, 0.6002, 0.75, 0.6002, 0.75, 0.605, 0.75, 0.375, 0.6851, 0.375, 0.5649, 0.375, 0.5649, 0.375, 0.6851, 0.625, 0.7142, 0.625, 0.7212, 0.625, 0.7212, 0.625, 0.7142, 0.625, 0.5221, 0.625, 0.5288, 0.625, 0.5288, 0.625, 0.5221, 0.625, 0.5358, 0.625, 0.7142, 0.625, 0.7142, 0.625, 0.5358, 0.375, 0.7175, 0.375, 0.6851, 0.375, 0.6851, 0.375, 0.7175, 0.625, 0.7212, 0.625, 0.7279, 0.625, 0.7279, 0.625, 0.7212, 0.625, 0.5159, 0.625, 0.5221, 0.625, 0.5221, 0.625, 0.5159, 0.6002, 0.75, 0.4201, 0.75, 0.4201, 0.75, 0.6002, 0.75, 0.375, 0.5, 0.4201, 0.5, 0.4201, 0.5, 0.375, 0.5, 0.625, 0.7279, 0.625, 0.7341, 0.625, 0.7341, 0.625, 0.7279, 0.625, 0.5, 0.625, 0.5159, 0.625, 0.5159, 0.625, 0.5, 0.4201, 0.5, 0.6002, 0.5, 0.6002, 0.5, 0.4201, 0.5, 0.4201, 0.75, 0.375, 0.75, 0.375, 0.75, 0.4201, 0.75, 0.625, 0.7341, 0.625, 0.75, 0.625, 0.75, 0.625, 0.7341, 0.614, 0.5, 0.625, 0.5, 0.625, 0.5, 0.614, 0.5, 0.375, 0.75, 0.375, 0.7175, 0.375, 0.7175, 0.375, 0.75, 0.625, 0.75, 0.614, 0.75, 0.614, 0.75, 0.625, 0.75, 0.6097, 0.5, 0.614, 0.5, 0.614, 0.5, 0.6097, 0.5, 0.375, 0.5325, 0.375, 0.5, 0.375, 0.5, 0.375, 0.5325, 0.614, 0.75, 0.6097, 0.75, 0.6097, 0.75, 0.614, 0.75, 0.605, 0.5, 0.6097, 0.5, 0.6097, 0.5, 0.605, 0.5, 0.375, 0.5649, 0.375, 0.5325, 0.375, 0.5325, 0.375, 0.5649, 0.6097, 0.75, 0.605, 0.75, 0.605, 0.75, 0.6097, 0.75, 0.6002, 0.5, 0.6002, 0.5, 0.6002, 0.5, 0.6002, 0.5, 0.6002, 0.5, 0.605, 0.5, 0.605, 0.5, 0.6002, 0.5])
me_plane_001.materials.append(mat_material_006)
me_plane_001.materials.append(mat_material_001)
me_plane_001.materials.append(mat_material_003)
me_plane_001.update()
me_plane_002 = bpy.data.meshes.new('Plane.002')
me_plane_002.from_pydata([(-1.157, -1.0, 0.0), (0.5823, -1.0, 0.0), (-1.157, 0.7074, 0.0), (0.5823, 0.7074, 0.0)], [], [(0, 1, 3, 2)])
_uv = me_plane_002.uv_layers.new(name='UVMap')
_uv.uv.foreach_set('vector', [0.0, 0.0, 1.0, 0.0, 1.0, 1.0, 0.0, 1.0])
me_plane_002.materials.append(mat_material_002)
me_plane_002.update()
me_cube_004 = bpy.data.meshes.new('Cube.004')
me_cube_004.from_pydata([(-1.0, -1.0, -1.966), (-1.0, -1.0, 1.0), (-1.0, 1.0, -1.966), (-1.0, 1.0, 1.0), (1.0, -1.0, -1.966), (1.0, -1.0, 1.0), (1.0, 1.0, -1.966), (1.0, 1.0, 1.0)], [], [(2, 3, 7, 6), (6, 7, 5, 4), (4, 5, 1, 0), (7, 3, 1, 5)])
_uv = me_cube_004.uv_layers.new(name='UVMap')
_uv.uv.foreach_set('vector', [0.375, 0.25, 0.625, 0.25, 0.625, 0.5, 0.375, 0.5, 0.375, 0.5, 0.625, 0.5, 0.625, 0.75, 0.375, 0.75, 0.375, 0.75, 0.625, 0.75, 0.625, 1.0, 0.375, 1.0, 0.625, 0.5, 0.875, 0.5, 0.875, 0.75, 0.625, 0.75])
me_cube_004.materials.append(mat_material_003)
me_cube_004.update()
me_plane_003 = bpy.data.meshes.new('Plane.003')
me_plane_003.from_pydata([(-1.225, -1.0, -4.805e-19), (1.225, -1.0, 4.805e-19), (-1.225, 0.5687, -0.06019), (1.225, 0.5687, -0.06019), (-1.225, 0.5687, 0.08593), (-1.225, -1.0, 0.1461), (1.225, -1.0, 0.1461), (1.225, 0.5687, 0.08593), (-1.107, -1.0, -4.339e-19), (-1.107, 0.5687, -0.06019), (-1.107, -1.0, 0.1461), (-1.107, 0.5687, 0.08593), (1.149, -1.0, 4.507e-19), (1.149, -1.0, 0.1461), (1.149, 0.5687, -0.06019), (1.149, 0.5687, 0.08593), (-1.225, -0.8914, -0.004169), (1.225, -0.8914, -0.004169), (-1.225, -0.8914, 0.142), (1.225, -0.8914, 0.142), (-1.107, -0.8914, 0.142), (-1.107, -0.8914, -0.004169), (1.149, -0.8914, 0.142), (1.149, -0.8914, -0.004169), (1.225, 0.433, -0.05498), (1.225, 0.433, 0.09114), (-1.107, 0.433, 0.09114), (1.149, 0.433, 0.09114), (-1.225, 0.433, -0.05498), (-1.225, 0.433, 0.09114), (-1.107, 0.433, -0.05498), (1.149, 0.433, -0.05498), (-1.225, -0.8879, 0.2313), (-1.225, -0.9966, 0.2355), (1.149, -0.9966, 0.2355), (1.225, -0.9966, 0.2355), (1.225, 0.4364, 0.1805), (1.225, 0.5721, 0.1753), (-1.107, 0.5721, 0.1753), (-1.225, 0.5721, 0.1753), (-1.107, -0.9966, 0.2355), (1.149, 0.5721, 0.1753), (-1.107, 0.4364, 0.1805), (1.149, 0.4364, 0.1805), (-1.225, 0.4364, 0.1805), (1.225, -0.8879, 0.2313), (-1.107, -0.8879, 0.2313), (1.149, -0.8879, 0.2313)], [], [(31, 14, 3, 24), (25, 7, 37, 36), (24, 3, 7, 25), (16, 0, 5, 18), (9, 2, 4, 11), (12, 1, 6, 13), (0, 8, 10, 5), (14, 9, 11, 15), (13, 6, 35, 34), (28, 2, 9, 30), (3, 14, 15, 7), (8, 12, 13, 10), (4, 29, 44, 39), (30, 9, 14, 31), (8, 21, 23, 12), (18, 5, 33, 32), (0, 16, 21, 8), (27, 22, 47, 43), (28, 16, 18, 29), (1, 17, 19, 6), (26, 27, 43, 42), (12, 23, 17, 1), (2, 28, 29, 4), (21, 30, 31, 23), (20, 22, 27, 26), (16, 28, 30, 21), (20, 26, 42, 46), (17, 24, 25, 19), (6, 19, 45, 35), (23, 31, 24, 17), (43, 36, 37, 41), (44, 42, 38, 39), (42, 43, 41, 38), (40, 34, 47, 46), (33, 40, 46, 32), (34, 35, 45, 47), (32, 46, 42, 44), (47, 45, 36, 43), (10, 13, 34, 40), (5, 10, 40, 33), (11, 4, 39, 38), (22, 20, 46, 47), (15, 11, 38, 41), (29, 18, 32, 44), (19, 25, 36, 45), (7, 15, 41, 37)])
me_plane_003.polygons.foreach_set('material_index', [1, 1, 1, 1, 1, 1, 1, 1, 1, 1, 1, 1, 1, 1, 1, 1, 1, 1, 1, 1, 1, 1, 1, 1, 2, 1, 1, 1, 1, 1, 1, 1, 1, 1, 1, 1, 1, 1, 1, 1, 1, 1, 1, 1, 1, 1])
_uv = me_plane_003.uv_layers.new(name='UVMap')
_uv.uv.foreach_set('vector', [0.969, 0.9135, 0.969, 1.0, 1.0, 1.0, 1.0, 0.9135, 1.0, 0.9135, 1.0, 1.0, 1.0, 1.0, 1.0, 0.9135, 1.0, 0.9135, 1.0, 1.0, 1.0, 1.0, 1.0, 0.9135, 0.0, 0.06926, 0.0, 0.0, 0.0, 0.0, 0.0, 0.06926, 0.04851, 1.0, 0.0, 1.0, 0.0, 1.0, 0.04851, 1.0, 0.969, 0.0, 1.0, 0.0, 1.0, 0.0, 0.969, 0.0, 0.0, 0.0, 0.04851, 0.0, 0.04851, 0.0, 0.0, 0.0, 0.969, 1.0, 0.04851, 1.0, 0.04851, 1.0, 0.969, 1.0, 0.969, 0.0, 1.0, 0.0, 1.0, 0.0, 0.969, 0.0, 0.0, 0.9135, 0.0, 1.0, 0.04851, 1.0, 0.04851, 0.9135, 1.0, 1.0, 0.969, 1.0, 0.969, 1.0, 1.0, 1.0, 0.04851, 0.0, 0.969, 0.0, 0.969, 0.0, 0.04851, 0.0, 0.0, 1.0, 0.0, 0.9135, 0.0, 0.9135, 0.0, 1.0, 0.04851, 0.9135, 0.04851, 1.0, 0.969, 1.0, 0.969, 0.9135, 0.04851, 0.0, 0.04851, 0.06926, 0.969, 0.06926, 0.969, 0.0, 0.0, 0.06926, 0.0, 0.0, 0.0, 0.0, 0.0, 0.06926, 0.0, 0.0, 0.0, 0.06926, 0.04851, 0.06926, 0.04851, 0.0, 0.969, 0.9135, 0.969, 0.06926, 0.969, 0.06926, 0.969, 0.9135, 0.0, 0.9135, 0.0, 0.06926, 0.0, 0.06926, 0.0, 0.9135, 1.0, 0.0, 1.0, 0.06926, 1.0, 0.06926, 1.0, 0.0, 0.04851, 0.9135, 0.969, 0.9135, 0.969, 0.9135, 0.04851, 0.9135, 0.969, 0.0, 0.969, 0.06926, 1.0, 0.06926, 1.0, 0.0, 0.0, 1.0, 0.0, 0.9135, 0.0, 0.9135, 0.0, 1.0, 0.04851, 0.06926, 0.04851, 0.9135, 0.969, 0.9135, 0.969, 0.06926, 0.04851, 0.06926, 0.969, 0.06926, 0.969, 0.9135, 0.04851, 0.9135, 0.0, 0.06926, 0.0, 0.9135, 0.04851, 0.9135, 0.04851, 0.06926, 0.04851, 0.06926, 0.04851, 0.9135, 0.04851, 0.9135, 0.04851, 0.06926, 1.0, 0.06926, 1.0, 0.9135, 1.0, 0.9135, 1.0, 0.06926, 1.0, 0.0, 1.0, 0.06926, 1.0, 0.06926, 1.0, 0.0, 0.969, 0.06926, 0.969, 0.9135, 1.0, 0.9135, 1.0, 0.06926, 0.969, 0.9135, 1.0, 0.9135, 1.0, 1.0, 0.969, 1.0, 0.0, 0.9135, 0.04851, 0.9135, 0.04851, 1.0, 0.0, 1.0, 0.04851, 0.9135, 0.969, 0.9135, 0.969, 1.0, 0.04851, 1.0, 0.04851, 0.0, 0.969, 0.0, 0.969, 0.06926, 0.04851, 0.06926, 0.0, 0.0, 0.04851, 0.0, 0.04851, 0.06926, 0.0, 0.06926, 0.969, 0.0, 1.0, 0.0, 1.0, 0.06926, 0.969, 0.06926, 0.0, 0.06926, 0.04851, 0.06926, 0.04851, 0.9135, 0.0, 0.9135, 0.969, 0.06926, 1.0, 0.06926, 1.0, 0.9135, 0.969, 0.9135, 0.04851, 0.0, 0.969, 0.0, 0.969, 0.0, 0.04851, 0.0, 0.0, 0.0, 0.04851, 0.0, 0.04851, 0.0, 0.0, 0.0, 0.04851, 1.0, 0.0, 1.0, 0.0, 1.0, 0.04851, 1.0, 0.969, 0.06926, 0.04851, 0.06926, 0.04851, 0.06926, 0.969, 0.06926, 0.969, 1.0, 0.04851, 1.0, 0.04851, 1.0, 0.969, 1.0, 0.0, 0.9135, 0.0, 0.06926, 0.0, 0.06926, 0.0, 0.9135, 1.0, 0.06926, 1.0, 0.9135, 1.0, 0.9135, 1.0, 0.06926, 1.0, 1.0, 0.969, 1.0, 0.969, 1.0, 1.0, 1.0])
me_plane_003.materials.append(mat_material_001)
me_plane_003.materials.append(mat_material_003)
me_plane_003.materials.append(mat_material_005)
me_plane_003.update()
me_cube_005 = bpy.data.meshes.new('Cube.005')
me_cube_005.from_pydata([(-0.3435, -2.366, 0.3415), (-0.3435, -0.3662, 0.3234), (-0.3435, -2.374, -0.5442), (-0.3435, -0.3743, -0.5623), (0.3194, -2.366, 0.3415), (0.3194, -0.3662, 0.3234), (0.3194, -2.374, -0.5442), (0.3194, -0.3743, -0.5623)], [], [(0, 1, 3, 2), (2, 3, 7, 6), (6, 7, 5, 4), (4, 5, 1, 0), (2, 6, 4, 0), (7, 3, 1, 5)])
_uv = me_cube_005.uv_layers.new(name='UVMap')
_uv.uv.foreach_set('vector', [0.375, 0.0, 0.625, 0.0, 0.625, 0.25, 0.375, 0.25, 0.375, 0.25, 0.625, 0.25, 0.625, 0.5, 0.375, 0.5, 0.375, 0.5, 0.625, 0.5, 0.625, 0.75, 0.375, 0.75, 0.375, 0.75, 0.625, 0.75, 0.625, 1.0, 0.375, 1.0, 0.125, 0.5, 0.375, 0.5, 0.375, 0.75, 0.125, 0.75, 0.625, 0.5, 0.875, 0.5, 0.875, 0.75, 0.625, 0.75])
me_cube_005.materials.append(mat_material_001)
me_cube_005.update()
me_plane_004 = bpy.data.meshes.new('Plane.004')
me_plane_004.from_pydata([(-1.0, -1.0, 0.0), (1.0, -1.0, 0.0), (-1.0, 1.0, 0.0), (1.0, 1.0, 0.0), (0.08585, -0.2522, -0.01168), (0.08585, -0.2522, 7.856), (0.08585, -0.3922, -0.01168), (0.08585, -0.3922, 7.856), (-0.08585, -0.2522, -0.01168), (-0.08585, -0.2522, 7.856), (-0.08585, -0.3922, -0.01168), (-0.08585, -0.3922, 7.856), (0.08585, 0.3969, -0.01168), (0.08585, 0.3969, 7.856), (0.08585, 0.2568, -0.01168), (0.08585, 0.2568, 7.856), (-0.08585, 0.3969, -0.01168), (-0.08585, 0.3969, 7.856), (-0.08585, 0.2568, -0.01168), (-0.08585, 0.2568, 7.856), (0.5303, 1.637, 4.044), (0.5303, 1.523, 3.524), (0.5303, 0.7882, 3.004), (0.5303, 1.212, 3.143), (0.03755, -0.7808, 3.004), (0.03755, -1.629, 4.044), (0.03755, -1.205, 3.143), (0.03755, -1.515, 3.524), (0.03755, 1.637, 4.044), (0.03755, 0.7882, 3.004), (0.03755, 1.523, 3.524), (0.03755, 1.212, 3.143), (0.3801, -1.629, 4.044), (0.3801, -0.7808, 3.004), (0.3801, -1.515, 3.524), (0.3801, -1.205, 3.143), (0.3801, 0.7882, 3.004), (0.3801, 1.637, 4.044), (0.3801, 1.212, 3.143), (0.3801, 1.523, 3.524), (0.03755, -1.629, 8.201), (0.03755, -1.162, 8.775), (0.03755, -1.62, 8.313), (0.03755, -1.594, 8.421), (0.03755, -1.55, 8.52), (0.03755, -1.492, 8.607), (0.03755, -1.421, 8.678), (0.03755, -1.341, 8.731), (0.03755, -1.253, 8.764), (0.03755, 1.169, 8.775), (0.03755, 1.637, 8.201), (0.03755, 1.26, 8.764), (0.03755, 1.348, 8.731), (0.03755, 1.429, 8.678), (0.03755, 1.5, 8.607), (0.03755, 1.558, 8.52), (0.03755, 1.601, 8.421), (0.03755, 1.628, 8.313), (0.3801, -1.162, 8.775), (0.3801, -1.629, 8.201), (0.3801, -1.253, 8.764), (0.3801, -1.341, 8.731), (0.3801, -1.421, 8.678), (0.3801, -1.492, 8.607), (0.3801, -1.55, 8.52), (0.3801, -1.594, 8.421), (0.3801, -1.62, 8.313), (0.3801, 1.637, 8.201), (0.3801, 1.169, 8.775), (0.3801, 1.628, 8.313), (0.3801, 1.601, 8.421), (0.3801, 1.558, 8.52), (0.3801, 1.5, 8.607), (0.3801, 1.429, 8.678), (0.3801, 1.348, 8.731), (0.3801, 1.26, 8.764), (0.1877, -0.7808, 3.004), (0.5303, -0.7808, 3.004), (0.5303, -1.205, 3.143), (0.5303, -1.515, 3.524), (0.5303, -1.629, 4.044), (0.5303, 1.169, 8.775), (0.5303, 1.26, 8.764), (0.5303, 1.348, 8.731), (0.5303, 1.429, 8.678), (0.5303, 1.5, 8.607), (0.5303, 1.558, 8.52), (0.5303, 1.601, 8.421), (0.5303, 1.628, 8.313), (0.5303, 1.637, 8.201), (0.5303, -1.253, 8.764), (0.5303, -1.162, 8.775), (0.5303, -1.341, 8.731), (0.5303, -1.421, 8.678), (0.5303, -1.492, 8.607), (0.5303, -1.55, 8.52), (0.5303, -1.594, 8.421), (0.5303, -1.62, 8.313), (0.5303, -1.629, 8.201), (0.5303, 0.6054, 3.93), (0.5303, -0.598, 3.93), (0.5303, -0.9232, 3.929), (0.5303, 1.256, 3.932), (0.5303, 1.169, 3.932), (0.5303, -1.161, 3.931), (0.5303, -1.249, 3.929), (0.5303, 0.9306, 3.93), (0.5303, 0.8975, 8.356), (0.5303, 0.9674, 8.348), (0.5303, 1.035, 8.323), (0.5303, 1.097, 8.282), (0.5303, 1.151, 8.227), (0.5303, 1.196, 8.161), (0.5303, 1.229, 8.085), (0.5303, 1.249, 8.002), (0.5303, 1.256, 7.916), (0.5303, -0.96, 8.348), (0.5303, -0.89, 8.356), (0.5303, -1.027, 8.323), (0.5303, -1.089, 8.282), (0.5303, -1.144, 8.227), (0.5303, -1.188, 8.161), (0.5303, -1.221, 8.085), (0.5303, -1.242, 8.002), (0.5303, -1.249, 7.916), (0.2294, 1.637, 8.201), (0.07928, 1.637, 8.201), (0.2294, 0.6054, 3.93), (0.2294, -0.598, 3.93), (0.2294, -0.9232, 3.929), (0.2294, 1.256, 3.932), (0.2294, 1.169, 3.932), (0.2294, -1.161, 3.931), (0.2294, -1.249, 3.929), (0.2294, 0.9306, 3.93), (0.2294, 0.8975, 8.356), (0.2294, 0.9674, 8.348), (0.2294, 1.035, 8.323), (0.2294, 1.097, 8.282), (0.2294, 1.151, 8.227), (0.2294, 1.196, 8.161), (0.2294, 1.229, 8.085), (0.2294, 1.249, 8.002), (0.2294, 1.256, 7.916), (0.2294, -0.96, 8.348), (0.2294, -0.89, 8.356), (0.2294, -1.027, 8.323), (0.2294, -1.089, 8.282), (0.2294, -1.144, 8.227), (0.2294, -1.188, 8.161), (0.2294, -1.221, 8.085), (0.2294, -1.242, 8.002), (0.2294, -1.249, 7.916), (0.3608, 1.637, 8.201), (0.2107, 1.637, 8.201), (0.3608, 0.6054, 3.93), (0.3608, -0.598, 3.93), (0.3608, -0.9232, 3.929), (0.3608, 1.256, 3.932), (0.3608, 1.169, 3.932), (0.3608, -1.161, 3.931), (0.3608, -1.249, 3.929), (0.3608, 0.9306, 3.93), (0.3608, 0.8975, 8.356), (0.3608, 0.9674, 8.348), (0.3608, 1.035, 8.323), (0.3608, 1.097, 8.282), (0.3608, 1.151, 8.227), (0.3608, 1.196, 8.161), (0.3608, 1.229, 8.085), (0.3608, 1.249, 8.002), (0.3608, 1.256, 7.916), (0.3608, -0.96, 8.348), (0.3608, -0.89, 8.356), (0.3608, -1.027, 8.323), (0.3608, -1.089, 8.282), (0.3608, -1.144, 8.227), (0.3608, -1.188, 8.161), (0.3608, -1.221, 8.085), (0.3608, -1.242, 8.002), (0.3608, -1.249, 7.916), (-0.486, -1.619, 4.044), (-0.486, -1.505, 3.524), (-0.486, -0.7704, 3.004), (-0.486, -1.195, 3.143), (0.006683, 0.7986, 3.004), (0.006683, 1.647, 4.044), (0.006683, 1.223, 3.143), (0.006683, 1.533, 3.524), (0.006683, -1.619, 4.044), (0.006683, -0.7704, 3.004), (0.006683, -1.505, 3.524), (0.006683, -1.195, 3.143), (-0.3359, 1.647, 4.044), (-0.3359, 0.7986, 3.004), (-0.3359, 1.533, 3.524), (-0.3359, 1.223, 3.143), (-0.3359, -0.7704, 3.004), (-0.3359, -1.619, 4.044), (-0.3359, -1.195, 3.143), (-0.3359, -1.505, 3.524), (0.006683, 1.647, 8.201), (0.006683, 1.179, 8.775), (0.006683, 1.638, 8.313), (0.006683, 1.611, 8.421), (0.006683, 1.568, 8.52), (0.006683, 1.51, 8.607), (0.006683, 1.439, 8.678), (0.006683, 1.358, 8.731), (0.006683, 1.271, 8.764), (0.006683, -1.151, 8.775), (0.006683, -1.619, 8.201), (0.006683, -1.242, 8.764), (0.006683, -1.33, 8.731), (0.006683, -1.411, 8.678), (0.006683, -1.482, 8.607), (0.006683, -1.54, 8.52), (0.006683, -1.583, 8.421), (0.006683, -1.61, 8.313), (-0.3359, 1.179, 8.775), (-0.3359, 1.647, 8.201), (-0.3359, 1.271, 8.764), (-0.3359, 1.358, 8.731), (-0.3359, 1.439, 8.678), (-0.3359, 1.51, 8.607), (-0.3359, 1.568, 8.52), (-0.3359, 1.611, 8.421), (-0.3359, 1.638, 8.313), (-0.3359, -1.619, 8.201), (-0.3359, -1.151, 8.775), (-0.3359, -1.61, 8.313), (-0.3359, -1.583, 8.421), (-0.3359, -1.54, 8.52), (-0.3359, -1.482, 8.607), (-0.3359, -1.411, 8.678), (-0.3359, -1.33, 8.731), (-0.3359, -1.242, 8.764), (-0.1435, 0.7986, 3.004), (-0.486, 0.7986, 3.004), (-0.486, 1.223, 3.143), (-0.486, 1.533, 3.524), (-0.486, 1.647, 4.044), (-0.486, -1.151, 8.775), (-0.486, -1.242, 8.764), (-0.486, -1.33, 8.731), (-0.486, -1.411, 8.678), (-0.486, -1.482, 8.607), (-0.486, -1.54, 8.52), (-0.486, -1.583, 8.421), (-0.486, -1.61, 8.313), (-0.486, -1.619, 8.201), (-0.486, 1.271, 8.764), (-0.486, 1.179, 8.775), (-0.486, 1.358, 8.731), (-0.486, 1.439, 8.678), (-0.486, 1.51, 8.607), (-0.486, 1.568, 8.52), (-0.486, 1.611, 8.421), (-0.486, 1.638, 8.313), (-0.486, 1.647, 8.201), (-0.486, -0.5876, 3.93), (-0.486, 0.6158, 3.93), (-0.486, 0.941, 3.929), (-0.486, -1.238, 3.932), (-0.486, -1.151, 3.932), (-0.486, 1.179, 3.931), (-0.486, 1.266, 3.929), (-0.486, -0.9128, 3.93), (-0.486, -0.8797, 8.356), (-0.486, -0.9496, 8.348), (-0.486, -1.017, 8.323), (-0.486, -1.079, 8.282), (-0.486, -1.133, 8.227), (-0.486, -1.178, 8.161), (-0.486, -1.211, 8.085), (-0.486, -1.231, 8.002), (-0.486, -1.238, 7.916), (-0.486, 0.9778, 8.348), (-0.486, 0.9078, 8.356), (-0.486, 1.045, 8.323), (-0.486, 1.107, 8.282), (-0.486, 1.161, 8.227), (-0.486, 1.206, 8.161), (-0.486, 1.239, 8.085), (-0.486, 1.259, 8.002), (-0.486, 1.266, 7.916), (-0.1852, -1.619, 8.201), (-0.03505, -1.619, 8.201), (-0.1852, -0.5876, 3.93), (-0.1852, 0.6158, 3.93), (-0.1852, 0.941, 3.929), (-0.1852, -1.238, 3.932), (-0.1852, -1.151, 3.932), (-0.1852, 1.179, 3.931), (-0.1852, 1.266, 3.929), (-0.1852, -0.9128, 3.93), (-0.1852, -0.8797, 8.356), (-0.1852, -0.9496, 8.348), (-0.1852, -1.017, 8.323), (-0.1852, -1.079, 8.282), (-0.1852, -1.133, 8.227), (-0.1852, -1.178, 8.161), (-0.1852, -1.211, 8.085), (-0.1852, -1.231, 8.002), (-0.1852, -1.238, 7.916), (-0.1852, 0.9778, 8.348), (-0.1852, 0.9078, 8.356), (-0.1852, 1.045, 8.323), (-0.1852, 1.107, 8.282), (-0.1852, 1.161, 8.227), (-0.1852, 1.206, 8.161), (-0.1852, 1.239, 8.085), (-0.1852, 1.259, 8.002), (-0.1852, 1.266, 7.916), (-0.3166, -1.619, 8.201), (-0.1665, -1.619, 8.201), (-0.3166, -0.5876, 3.93), (-0.3166, 0.6158, 3.93), (-0.3166, 0.941, 3.929), (-0.3166, -1.238, 3.932), (-0.3166, -1.151, 3.932), (-0.3166, 1.179, 3.931), (-0.3166, 1.266, 3.929), (-0.3166, -0.9128, 3.93), (-0.3166, -0.8797, 8.356), (-0.3166, -0.9496, 8.348), (-0.3166, -1.017, 8.323), (-0.3166, -1.079, 8.282), (-0.3166, -1.133, 8.227), (-0.3166, -1.178, 8.161), (-0.3166, -1.211, 8.085), (-0.3166, -1.231, 8.002), (-0.3166, -1.238, 7.916), (-0.3166, 0.9778, 8.348), (-0.3166, 0.9078, 8.356), (-0.3166, 1.045, 8.323), (-0.3166, 1.107, 8.282), (-0.3166, 1.161, 8.227), (-0.3166, 1.206, 8.161), (-0.3166, 1.239, 8.085), (-0.3166, 1.259, 8.002), (-0.3166, 1.266, 7.916)], [], [(0, 1, 3, 2), (4, 5, 7, 6), (6, 7, 11, 10), (10, 11, 9, 8), (8, 9, 5, 4), (6, 10, 8, 4), (11, 7, 5, 9), (12, 13, 15, 14), (14, 15, 19, 18), (18, 19, 17, 16), (16, 17, 13, 12), (14, 18, 16, 12), (19, 15, 13, 17), (24, 26, 27, 25, 40, 42, 43, 44, 45, 46, 47, 48, 41, 49, 51, 52, 53, 54, 55, 56, 57, 50, 28, 30, 31, 29), (89, 88, 114, 115), (74, 75, 82, 83), (28, 50, 67, 37), (32, 59, 40, 25), (36, 29, 31, 38), (38, 31, 30, 39), (39, 30, 28, 37), (24, 33, 35, 26), (26, 35, 34, 27), (27, 34, 32, 25), (29, 36, 33, 24), (49, 68, 75, 51), (51, 75, 74, 52), (52, 74, 73, 53), (53, 73, 72, 54), (54, 72, 71, 55), (55, 71, 70, 56), (56, 70, 69, 57), (57, 69, 67, 50), (58, 41, 48, 60), (60, 48, 47, 61), (61, 47, 46, 62), (62, 46, 45, 63), (63, 45, 44, 64), (64, 44, 43, 65), (65, 43, 42, 66), (66, 42, 40, 59), (68, 49, 41, 58), (69, 70, 87, 88), (62, 63, 94, 93), (68, 58, 91, 81), (71, 72, 85, 86), (60, 61, 92, 90), (32, 34, 79, 80), (65, 66, 97, 96), (24, 33, 77, 76), (59, 32, 80, 98), (38, 39, 21, 23), (73, 74, 83, 84), (67, 69, 88, 89), (35, 33, 77, 78), (63, 64, 95, 94), (75, 68, 81, 82), (70, 71, 86, 87), (61, 62, 93, 92), (33, 36, 22, 77), (66, 59, 98, 97), (58, 60, 90, 91), (37, 67, 89, 20), (39, 37, 20, 21), (72, 73, 84, 85), (36, 38, 23, 22), (34, 35, 78, 79), (64, 65, 96, 95), (114, 113, 141, 142), (82, 81, 107, 108), (97, 98, 124, 123), (91, 90, 116, 117), (83, 82, 108, 109), (81, 91, 117, 107), (23, 21, 103, 106), (90, 92, 118, 116), (84, 83, 109, 110), (98, 80, 105, 124), (22, 23, 106, 99), (92, 93, 119, 118), (77, 22, 99, 100), (85, 84, 110, 111), (20, 89, 115, 102), (93, 94, 120, 119), (78, 77, 100, 101), (86, 85, 111, 112), (94, 95, 121, 120), (21, 20, 102, 103), (87, 86, 112, 113), (95, 96, 122, 121), (80, 79, 104, 105), (88, 87, 113, 114), (96, 97, 123, 122), (79, 78, 101, 104), (136, 135, 163, 164), (99, 106, 134, 127), (122, 123, 151, 150), (115, 114, 142, 143), (108, 107, 135, 136), (123, 124, 152, 151), (100, 99, 127, 128), (117, 116, 144, 145), (109, 108, 136, 137), (107, 117, 145, 135), (101, 100, 128, 129), (116, 118, 146, 144), (110, 109, 137, 138), (124, 105, 133, 152), (103, 102, 130, 131), (118, 119, 147, 146), (89, 67, 126, 125), (111, 110, 138, 139), (102, 115, 143, 130), (105, 104, 132, 133), (119, 120, 148, 147), (112, 111, 139, 140), (104, 101, 129, 132), (120, 121, 149, 148), (113, 112, 140, 141), (106, 103, 131, 134), (121, 122, 150, 149), (155, 162, 159, 158, 171, 170, 169, 168, 167, 166, 165, 164, 163, 173, 172, 174, 175, 176, 177, 178, 179, 180, 161, 160, 157, 156), (151, 152, 180, 179), (128, 127, 155, 156), (145, 144, 172, 173), (137, 136, 164, 165), (135, 145, 173, 163), (129, 128, 156, 157), (144, 146, 174, 172), (138, 137, 165, 166), (152, 133, 161, 180), (131, 130, 158, 159), (146, 147, 175, 174), (139, 138, 166, 167), (130, 143, 171, 158), (133, 132, 160, 161), (147, 148, 176, 175), (140, 139, 167, 168), (132, 129, 157, 160), (148, 149, 177, 176), (141, 140, 168, 169), (134, 131, 159, 162), (149, 150, 178, 177), (142, 141, 169, 170), (127, 134, 162, 155), (150, 151, 179, 178), (125, 126, 154, 153), (143, 142, 170, 171), (185, 187, 188, 186, 201, 203, 204, 205, 206, 207, 208, 209, 202, 210, 212, 213, 214, 215, 216, 217, 218, 211, 189, 191, 192, 190), (250, 249, 275, 276), (235, 236, 243, 244), (189, 211, 228, 198), (193, 220, 201, 186), (197, 190, 192, 199), (199, 192, 191, 200), (200, 191, 189, 198), (185, 194, 196, 187), (187, 196, 195, 188), (188, 195, 193, 186), (190, 197, 194, 185), (210, 229, 236, 212), (212, 236, 235, 213), (213, 235, 234, 214), (214, 234, 233, 215), (215, 233, 232, 216), (216, 232, 231, 217), (217, 231, 230, 218), (218, 230, 228, 211), (219, 202, 209, 221), (221, 209, 208, 222), (222, 208, 207, 223), (223, 207, 206, 224), (224, 206, 205, 225), (225, 205, 204, 226), (226, 204, 203, 227), (227, 203, 201, 220), (229, 210, 202, 219), (230, 231, 248, 249), (223, 224, 255, 254), (229, 219, 252, 242), (232, 233, 246, 247), (221, 222, 253, 251), (193, 195, 240, 241), (226, 227, 258, 257), (185, 194, 238, 237), (220, 193, 241, 259), (199, 200, 182, 184), (234, 235, 244, 245), (228, 230, 249, 250), (196, 194, 238, 239), (224, 225, 256, 255), (236, 229, 242, 243), (231, 232, 247, 248), (222, 223, 254, 253), (194, 197, 183, 238), (227, 220, 259, 258), (219, 221, 251, 252), (198, 228, 250, 181), (200, 198, 181, 182), (233, 234, 245, 246), (197, 199, 184, 183), (195, 196, 239, 240), (225, 226, 257, 256), (275, 274, 302, 303), (243, 242, 268, 269), (258, 259, 285, 284), (252, 251, 277, 278), (244, 243, 269, 270), (242, 252, 278, 268), (184, 182, 264, 267), (251, 253, 279, 277), (245, 244, 270, 271), (259, 241, 266, 285), (183, 184, 267, 260), (253, 254, 280, 279), (238, 183, 260, 261), (246, 245, 271, 272), (181, 250, 276, 263), (254, 255, 281, 280), (239, 238, 261, 262), (247, 246, 272, 273), (255, 256, 282, 281), (182, 181, 263, 264), (248, 247, 273, 274), (256, 257, 283, 282), (241, 240, 265, 266), (249, 248, 274, 275), (257, 258, 284, 283), (240, 239, 262, 265), (297, 296, 324, 325), (260, 267, 295, 288), (283, 284, 312, 311), (276, 275, 303, 304), (269, 268, 296, 297), (284, 285, 313, 312), (261, 260, 288, 289), (278, 277, 305, 306), (270, 269, 297, 298), (268, 278, 306, 296), (262, 261, 289, 290), (277, 279, 307, 305), (271, 270, 298, 299), (285, 266, 294, 313), (264, 263, 291, 292), (279, 280, 308, 307), (250, 228, 287, 286), (272, 271, 299, 300), (263, 276, 304, 291), (266, 265, 293, 294), (280, 281, 309, 308), (273, 272, 300, 301), (265, 262, 290, 293), (281, 282, 310, 309), (274, 273, 301, 302), (267, 264, 292, 295), (282, 283, 311, 310), (316, 323, 320, 319, 332, 331, 330, 329, 328, 327, 326, 325, 324, 334, 333, 335, 336, 337, 338, 339, 340, 341, 322, 321, 318, 317), (312, 313, 341, 340), (289, 288, 316, 317), (306, 305, 333, 334), (298, 297, 325, 326), (296, 306, 334, 324), (290, 289, 317, 318), (305, 307, 335, 333), (299, 298, 326, 327), (313, 294, 322, 341), (292, 291, 319, 320), (307, 308, 336, 335), (300, 299, 327, 328), (291, 304, 332, 319), (294, 293, 321, 322), (308, 309, 337, 336), (301, 300, 328, 329), (293, 290, 318, 321), (309, 310, 338, 337), (302, 301, 329, 330), (295, 292, 320, 323), (310, 311, 339, 338), (303, 302, 330, 331), (288, 295, 323, 316), (311, 312, 340, 339), (286, 287, 315, 314), (304, 303, 331, 332)])
me_plane_004.polygons.foreach_set('material_index', [1, 1, 1, 1, 1, 1, 1, 1, 1, 1, 1, 1, 1, 0, 0, 0, 0, 0, 0, 0, 0, 0, 0, 0, 0, 0, 0, 0, 0, 0, 0, 0, 0, 0, 0, 0, 0, 0, 0, 0, 0, 0, 0, 0, 0, 0, 0, 0, 0, 0, 0, 0, 0, 0, 0, 0, 0, 0, 0, 0, 0, 0, 0, 0, 0, 0, 0, 0, 0, 0, 0, 0, 0, 0, 0, 0, 0, 0, 0, 0, 0, 0, 0, 0, 0, 0, 0, 0, 0, 0, 0, 0, 0, 0, 0, 0, 0, 0, 0, 0, 0, 0, 0, 0, 0, 0, 0, 0, 0, 0, 0, 0, 0, 0, 0, 0, 0, 0, 0, 0, 0, 2, 0, 0, 0, 0, 0, 0, 0, 0, 0, 0, 0, 0, 0, 0, 0, 0, 0, 0, 0, 0, 0, 0, 0, 0, 0, 0, 0, 0, 0, 0, 0, 0, 0, 0, 0, 0, 0, 0, 0, 0, 0, 0, 0, 0, 0, 0, 0, 0, 0, 0, 0, 0, 0, 0, 0, 0, 0, 0, 0, 0, 0, 0, 0, 0, 0, 0, 0, 0, 0, 0, 0, 0, 0, 0, 0, 0, 0, 0, 0, 0, 0, 0, 0, 0, 0, 0, 0, 0, 0, 0, 0, 0, 0, 0, 0, 0, 0, 0, 0, 0, 0, 0, 0, 0, 0, 0, 0, 0, 0, 0, 0, 0, 0, 0, 0, 0, 0, 0, 0, 0, 0, 0, 0, 0, 0, 0, 0, 0, 0, 0, 0, 0, 0, 0, 2, 0, 0, 0, 0, 0, 0, 0, 0, 0, 0, 0, 0, 0, 0, 0, 0, 0, 0, 0, 0, 0, 0, 0, 0, 0, 0])
_uv = me_plane_004.uv_layers.new(name='UVMap')
_uv.uv.foreach_set('vector', [0.0, 0.0, 1.0, 0.0, 1.0, 1.0, 0.0, 1.0, 0.375, 0.0, 0.625, 0.0, 0.625, 0.25, 0.375, 0.25, 0.375, 0.25, 0.625, 0.25, 0.625, 0.5, 0.375, 0.5, 0.375, 0.5, 0.625, 0.5, 0.625, 0.75, 0.375, 0.75, 0.375, 0.75, 0.625, 0.75, 0.625, 1.0, 0.375, 1.0, 0.125, 0.5, 0.375, 0.5, 0.375, 0.75, 0.125, 0.75, 0.625, 0.5, 0.875, 0.5, 0.875, 0.75, 0.625, 0.75, 0.375, 0.0, 0.625, 0.0, 0.625, 0.25, 0.375, 0.25, 0.375, 0.25, 0.625, 0.25, 0.625, 0.5, 0.375, 0.5, 0.375, 0.5, 0.625, 0.5, 0.625, 0.75, 0.375, 0.75, 0.375, 0.75, 0.625, 0.75, 0.625, 1.0, 0.375, 1.0, 0.125, 0.5, 0.375, 0.5, 0.375, 0.75, 0.125, 0.75, 0.625, 0.5, 0.875, 0.5, 0.875, 0.75, 0.625, 0.75, 0.375, 0.06494, 0.381, 0.03247, 0.3975, 0.0087, 0.4201, 0.0, 0.6002, 0.0, 0.605, 0.0006876, 0.6097, 0.002724, 0.614, 0.006031, 0.6177, 0.01048, 0.6208, 0.0159, 0.6231, 0.02209, 0.6245, 0.0288, 0.625, 0.03578, 0.625, 0.2142, 0.6245, 0.2212, 0.6231, 0.2279, 0.6208, 0.2341, 0.6177, 0.2395, 0.614, 0.244, 0.6097, 0.2473, 0.605, 0.2493, 0.6002, 0.25, 0.4201, 0.25, 0.3975, 0.2413, 0.381, 0.2175, 0.375, 0.1851, 0.6002, 0.5, 0.605, 0.5, 0.605, 0.5, 0.6002, 0.5, 0.625, 0.5221, 0.625, 0.5288, 0.625, 0.5288, 0.625, 0.5221, 0.4201, 0.25, 0.6002, 0.25, 0.6002, 0.5, 0.4201, 0.5, 0.4201, 0.75, 0.6002, 0.75, 0.6002, 1.0, 0.4201, 1.0, 0.375, 0.5649, 0.125, 0.5649, 0.125, 0.5325, 0.375, 0.5325, 0.375, 0.5325, 0.125, 0.5325, 0.125, 0.5, 0.375, 0.5, 0.375, 0.5, 0.375, 0.25, 0.4201, 0.25, 0.4201, 0.5, 0.125, 0.6851, 0.375, 0.6851, 0.375, 0.7175, 0.125, 0.7175, 0.125, 0.7175, 0.375, 0.7175, 0.375, 0.75, 0.125, 0.75, 0.375, 1.0, 0.375, 0.75, 0.4201, 0.75, 0.4201, 1.0, 0.125, 0.5649, 0.375, 0.5649, 0.375, 0.6851, 0.125, 0.6851, 0.875, 0.5358, 0.625, 0.5358, 0.625, 0.5288, 0.875, 0.5288, 0.875, 0.5288, 0.625, 0.5288, 0.625, 0.5221, 0.875, 0.5221, 0.875, 0.5221, 0.625, 0.5221, 0.625, 0.5159, 0.875, 0.5159, 0.875, 0.5159, 0.625, 0.5159, 0.625, 0.5, 0.875, 0.5, 0.625, 0.25, 0.625, 0.5, 0.614, 0.5, 0.614, 0.25, 0.614, 0.25, 0.614, 0.5, 0.6097, 0.5, 0.6097, 0.25, 0.6097, 0.25, 0.6097, 0.5, 0.605, 0.5, 0.605, 0.25, 0.605, 0.25, 0.605, 0.5, 0.6002, 0.5, 0.6002, 0.25, 0.625, 0.7142, 0.875, 0.7142, 0.875, 0.7212, 0.625, 0.7212, 0.625, 0.7212, 0.875, 0.7212, 0.875, 0.7279, 0.625, 0.7279, 0.625, 0.7279, 0.875, 0.7279, 0.875, 0.7341, 0.625, 0.7341, 0.625, 0.7341, 0.875, 0.7341, 0.875, 0.75, 0.625, 0.75, 0.625, 0.75, 0.625, 1.0, 0.614, 1.0, 0.614, 0.75, 0.614, 0.75, 0.614, 1.0, 0.6097, 1.0, 0.6097, 0.75, 0.6097, 0.75, 0.6097, 1.0, 0.605, 1.0, 0.605, 0.75, 0.605, 0.75, 0.605, 1.0, 0.6002, 1.0, 0.6002, 0.75, 0.625, 0.5358, 0.875, 0.5358, 0.875, 0.7142, 0.625, 0.7142, 0.605, 0.5, 0.6097, 0.5, 0.6097, 0.5, 0.605, 0.5, 0.625, 0.7341, 0.625, 0.75, 0.625, 0.75, 0.625, 0.7341, 0.625, 0.5358, 0.625, 0.7142, 0.625, 0.7142, 0.625, 0.5358, 0.614, 0.5, 0.625, 0.5, 0.625, 0.5, 0.614, 0.5, 0.625, 0.7212, 0.625, 0.7279, 0.625, 0.7279, 0.625, 0.7212, 0.4201, 0.75, 0.375, 0.75, 0.375, 0.75, 0.4201, 0.75, 0.6097, 0.75, 0.605, 0.75, 0.605, 0.75, 0.6097, 0.75, 0.125, 0.6851, 0.375, 0.6851, 0.375, 0.6851, 0.125, 0.6851, 0.6002, 0.75, 0.4201, 0.75, 0.4201, 0.75, 0.6002, 0.75, 0.375, 0.5325, 0.375, 0.5, 0.375, 0.5, 0.375, 0.5325, 0.625, 0.5159, 0.625, 0.5221, 0.625, 0.5221, 0.625, 0.5159, 0.6002, 0.5, 0.605, 0.5, 0.605, 0.5, 0.6002, 0.5, 0.375, 0.7175, 0.375, 0.6851, 0.375, 0.6851, 0.375, 0.7175, 0.625, 0.75, 0.614, 0.75, 0.614, 0.75, 0.625, 0.75, 0.625, 0.5288, 0.625, 0.5358, 0.625, 0.5358, 0.625, 0.5288, 0.6097, 0.5, 0.614, 0.5, 0.614, 0.5, 0.6097, 0.5, 0.625, 0.7279, 0.625, 0.7341, 0.625, 0.7341, 0.625, 0.7279, 0.375, 0.6851, 0.375, 0.5649, 0.375, 0.5649, 0.375, 0.6851, 0.605, 0.75, 0.6002, 0.75, 0.6002, 0.75, 0.605, 0.75, 0.625, 0.7142, 0.625, 0.7212, 0.625, 0.7212, 0.625, 0.7142, 0.4201, 0.5, 0.6002, 0.5, 0.6002, 0.5, 0.4201, 0.5, 0.375, 0.5, 0.4201, 0.5, 0.4201, 0.5, 0.375, 0.5, 0.625, 0.5, 0.625, 0.5159, 0.625, 0.5159, 0.625, 0.5, 0.375, 0.5649, 0.375, 0.5325, 0.375, 0.5325, 0.375, 0.5649, 0.375, 0.75, 0.375, 0.7175, 0.375, 0.7175, 0.375, 0.75, 0.614, 0.75, 0.6097, 0.75, 0.6097, 0.75, 0.614, 0.75, 0.605, 0.5, 0.6097, 0.5, 0.6097, 0.5, 0.605, 0.5, 0.625, 0.5288, 0.625, 0.5358, 0.625, 0.5358, 0.625, 0.5288, 0.605, 0.75, 0.6002, 0.75, 0.6002, 0.75, 0.605, 0.75, 0.625, 0.7142, 0.625, 0.7212, 0.625, 0.7212, 0.625, 0.7142, 0.625, 0.5221, 0.625, 0.5288, 0.625, 0.5288, 0.625, 0.5221, 0.625, 0.5358, 0.625, 0.7142, 0.625, 0.7142, 0.625, 0.5358, 0.375, 0.5325, 0.375, 0.5, 0.375, 0.5, 0.375, 0.5325, 0.625, 0.7212, 0.625, 0.7279, 0.625, 0.7279, 0.625, 0.7212, 0.625, 0.5159, 0.625, 0.5221, 0.625, 0.5221, 0.625, 0.5159, 0.6002, 0.75, 0.4201, 0.75, 0.4201, 0.75, 0.6002, 0.75, 0.375, 0.5649, 0.375, 0.5325, 0.375, 0.5325, 0.375, 0.5649, 0.625, 0.7279, 0.625, 0.7341, 0.625, 0.7341, 0.625, 0.7279, 0.375, 0.6851, 0.375, 0.5649, 0.375, 0.5649, 0.375, 0.6851, 0.625, 0.5, 0.625, 0.5159, 0.625, 0.5159, 0.625, 0.5, 0.4201, 0.5, 0.6002, 0.5, 0.6002, 0.5, 0.4201, 0.5, 0.625, 0.7341, 0.625, 0.75, 0.625, 0.75, 0.625, 0.7341, 0.375, 0.7175, 0.375, 0.6851, 0.375, 0.6851, 0.375, 0.7175, 0.614, 0.5, 0.625, 0.5, 0.625, 0.5, 0.614, 0.5, 0.625, 0.75, 0.614, 0.75, 0.614, 0.75, 0.625, 0.75, 0.375, 0.5, 0.4201, 0.5, 0.4201, 0.5, 0.375, 0.5, 0.6097, 0.5, 0.614, 0.5, 0.614, 0.5, 0.6097, 0.5, 0.614, 0.75, 0.6097, 0.75, 0.6097, 0.75, 0.614, 0.75, 0.4201, 0.75, 0.375, 0.75, 0.375, 0.75, 0.4201, 0.75, 0.605, 0.5, 0.6097, 0.5, 0.6097, 0.5, 0.605, 0.5, 0.6097, 0.75, 0.605, 0.75, 0.605, 0.75, 0.6097, 0.75, 0.375, 0.75, 0.375, 0.7175, 0.375, 0.7175, 0.375, 0.75, 0.625, 0.5288, 0.625, 0.5358, 0.625, 0.5358, 0.625, 0.5288, 0.375, 0.5649, 0.375, 0.5325, 0.375, 0.5325, 0.375, 0.5649, 0.6097, 0.75, 0.605, 0.75, 0.605, 0.75, 0.6097, 0.75, 0.6002, 0.5, 0.605, 0.5, 0.605, 0.5, 0.6002, 0.5, 0.625, 0.5288, 0.625, 0.5358, 0.625, 0.5358, 0.625, 0.5288, 0.605, 0.75, 0.6002, 0.75, 0.6002, 0.75, 0.605, 0.75, 0.375, 0.6851, 0.375, 0.5649, 0.375, 0.5649, 0.375, 0.6851, 0.625, 0.7142, 0.625, 0.7212, 0.625, 0.7212, 0.625, 0.7142, 0.625, 0.5221, 0.625, 0.5288, 0.625, 0.5288, 0.625, 0.5221, 0.625, 0.5358, 0.625, 0.7142, 0.625, 0.7142, 0.625, 0.5358, 0.375, 0.7175, 0.375, 0.6851, 0.375, 0.6851, 0.375, 0.7175, 0.625, 0.7212, 0.625, 0.7279, 0.625, 0.7279, 0.625, 0.7212, 0.625, 0.5159, 0.625, 0.5221, 0.625, 0.5221, 0.625, 0.5159, 0.6002, 0.75, 0.4201, 0.75, 0.4201, 0.75, 0.6002, 0.75, 0.375, 0.5, 0.4201, 0.5, 0.4201, 0.5, 0.375, 0.5, 0.625, 0.7279, 0.625, 0.7341, 0.625, 0.7341, 0.625, 0.7279, 0.6002, 0.5, 0.6002, 0.5, 0.6002, 0.5, 0.6002, 0.5, 0.625, 0.5, 0.625, 0.5159, 0.625, 0.5159, 0.625, 0.5, 0.4201, 0.5, 0.6002, 0.5, 0.6002, 0.5, 0.4201, 0.5, 0.4201, 0.75, 0.375, 0.75, 0.375, 0.75, 0.4201, 0.75, 0.625, 0.7341, 0.625, 0.75, 0.625, 0.75, 0.625, 0.7341, 0.614, 0.5, 0.625, 0.5, 0.625, 0.5, 0.614, 0.5, 0.375, 0.75, 0.375, 0.7175, 0.375, 0.7175, 0.375, 0.75, 0.625, 0.75, 0.614, 0.75, 0.614, 0.75, 0.625, 0.75, 0.6097, 0.5, 0.614, 0.5, 0.614, 0.5, 0.6097, 0.5, 0.375, 0.5325, 0.375, 0.5, 0.375, 0.5, 0.375, 0.5325, 0.614, 0.75, 0.6097, 0.75, 0.6097, 0.75, 0.614, 0.75, 0.375, 0.5649, 0.381, 0.5325, 0.3975, 0.5087, 0.4201, 0.5, 0.6002, 0.5, 0.605, 0.5007, 0.6097, 0.5027, 0.614, 0.506, 0.6177, 0.5105, 0.6208, 0.5159, 0.6231, 0.5221, 0.6245, 0.5288, 0.625, 0.5358, 0.625, 0.7142, 0.6245, 0.7212, 0.6231, 0.7279, 0.6208, 0.7341, 0.6177, 0.7395, 0.614, 0.744, 0.6097, 0.7473, 0.605, 0.7493, 0.6002, 0.75, 0.4201, 0.75, 0.3975, 0.7413, 0.381, 0.7175, 0.375, 0.6851, 0.605, 0.75, 0.6002, 0.75, 0.6002, 0.75, 0.605, 0.75, 0.375, 0.6851, 0.375, 0.5649, 0.375, 0.5649, 0.375, 0.6851, 0.625, 0.7142, 0.625, 0.7212, 0.625, 0.7212, 0.625, 0.7142, 0.625, 0.5221, 0.625, 0.5288, 0.625, 0.5288, 0.625, 0.5221, 0.625, 0.5358, 0.625, 0.7142, 0.625, 0.7142, 0.625, 0.5358, 0.375, 0.7175, 0.375, 0.6851, 0.375, 0.6851, 0.375, 0.7175, 0.625, 0.7212, 0.625, 0.7279, 0.625, 0.7279, 0.625, 0.7212, 0.625, 0.5159, 0.625, 0.5221, 0.625, 0.5221, 0.625, 0.5159, 0.6002, 0.75, 0.4201, 0.75, 0.4201, 0.75, 0.6002, 0.75, 0.375, 0.5, 0.4201, 0.5, 0.4201, 0.5, 0.375, 0.5, 0.625, 0.7279, 0.625, 0.7341, 0.625, 0.7341, 0.625, 0.7279, 0.625, 0.5, 0.625, 0.5159, 0.625, 0.5159, 0.625, 0.5, 0.4201, 0.5, 0.6002, 0.5, 0.6002, 0.5, 0.4201, 0.5, 0.4201, 0.75, 0.375, 0.75, 0.375, 0.75, 0.4201, 0.75, 0.625, 0.7341, 0.625, 0.75, 0.625, 0.75, 0.625, 0.7341, 0.614, 0.5, 0.625, 0.5, 0.625, 0.5, 0.614, 0.5, 0.375, 0.75, 0.375, 0.7175, 0.375, 0.7175, 0.375, 0.75, 0.625, 0.75, 0.614, 0.75, 0.614, 0.75, 0.625, 0.75, 0.6097, 0.5, 0.614, 0.5, 0.614, 0.5, 0.6097, 0.5, 0.375, 0.5325, 0.375, 0.5, 0.375, 0.5, 0.375, 0.5325, 0.614, 0.75, 0.6097, 0.75, 0.6097, 0.75, 0.614, 0.75, 0.605, 0.5, 0.6097, 0.5, 0.6097, 0.5, 0.605, 0.5, 0.375, 0.5649, 0.375, 0.5325, 0.375, 0.5325, 0.375, 0.5649, 0.6097, 0.75, 0.605, 0.75, 0.605, 0.75, 0.6097, 0.75, 0.6002, 0.5, 0.6002, 0.5, 0.6002, 0.5, 0.6002, 0.5, 0.6002, 0.5, 0.605, 0.5, 0.605, 0.5, 0.6002, 0.5, 0.375, 0.06494, 0.381, 0.03247, 0.3975, 0.0087, 0.4201, 0.0, 0.6002, 0.0, 0.605, 0.0006876, 0.6097, 0.002724, 0.614, 0.006031, 0.6177, 0.01048, 0.6208, 0.0159, 0.6231, 0.02209, 0.6245, 0.0288, 0.625, 0.03578, 0.625, 0.2142, 0.6245, 0.2212, 0.6231, 0.2279, 0.6208, 0.2341, 0.6177, 0.2395, 0.614, 0.244, 0.6097, 0.2473, 0.605, 0.2493, 0.6002, 0.25, 0.4201, 0.25, 0.3975, 0.2413, 0.381, 0.2175, 0.375, 0.1851, 0.6002, 0.5, 0.605, 0.5, 0.605, 0.5, 0.6002, 0.5, 0.625, 0.5221, 0.625, 0.5288, 0.625, 0.5288, 0.625, 0.5221, 0.4201, 0.25, 0.6002, 0.25, 0.6002, 0.5, 0.4201, 0.5, 0.4201, 0.75, 0.6002, 0.75, 0.6002, 1.0, 0.4201, 1.0, 0.375, 0.5649, 0.125, 0.5649, 0.125, 0.5325, 0.375, 0.5325, 0.375, 0.5325, 0.125, 0.5325, 0.125, 0.5, 0.375, 0.5, 0.375, 0.5, 0.375, 0.25, 0.4201, 0.25, 0.4201, 0.5, 0.125, 0.6851, 0.375, 0.6851, 0.375, 0.7175, 0.125, 0.7175, 0.125, 0.7175, 0.375, 0.7175, 0.375, 0.75, 0.125, 0.75, 0.375, 1.0, 0.375, 0.75, 0.4201, 0.75, 0.4201, 1.0, 0.125, 0.5649, 0.375, 0.5649, 0.375, 0.6851, 0.125, 0.6851, 0.875, 0.5358, 0.625, 0.5358, 0.625, 0.5288, 0.875, 0.5288, 0.875, 0.5288, 0.625, 0.5288, 0.625, 0.5221, 0.875, 0.5221, 0.875, 0.5221, 0.625, 0.5221, 0.625, 0.5159, 0.875, 0.5159, 0.875, 0.5159, 0.625, 0.5159, 0.625, 0.5, 0.875, 0.5, 0.625, 0.25, 0.625, 0.5, 0.614, 0.5, 0.614, 0.25, 0.614, 0.25, 0.614, 0.5, 0.6097, 0.5, 0.6097, 0.25, 0.6097, 0.25, 0.6097, 0.5, 0.605, 0.5, 0.605, 0.25, 0.605, 0.25, 0.605, 0.5, 0.6002, 0.5, 0.6002, 0.25, 0.625, 0.7142, 0.875, 0.7142, 0.875, 0.7212, 0.625, 0.7212, 0.625, 0.7212, 0.875, 0.7212, 0.875, 0.7279, 0.625, 0.7279, 0.625, 0.7279, 0.875, 0.7279, 0.875, 0.7341, 0.625, 0.7341, 0.625, 0.7341, 0.875, 0.7341, 0.875, 0.75, 0.625, 0.75, 0.625, 0.75, 0.625, 1.0, 0.614, 1.0, 0.614, 0.75, 0.614, 0.75, 0.614, 1.0, 0.6097, 1.0, 0.6097, 0.75, 0.6097, 0.75, 0.6097, 1.0, 0.605, 1.0, 0.605, 0.75, 0.605, 0.75, 0.605, 1.0, 0.6002, 1.0, 0.6002, 0.75, 0.625, 0.5358, 0.875, 0.5358, 0.875, 0.7142, 0.625, 0.7142, 0.605, 0.5, 0.6097, 0.5, 0.6097, 0.5, 0.605, 0.5, 0.625, 0.7341, 0.625, 0.75, 0.625, 0.75, 0.625, 0.7341, 0.625, 0.5358, 0.625, 0.7142, 0.625, 0.7142, 0.625, 0.5358, 0.614, 0.5, 0.625, 0.5, 0.625, 0.5, 0.614, 0.5, 0.625, 0.7212, 0.625, 0.7279, 0.625, 0.7279, 0.625, 0.7212, 0.4201, 0.75, 0.375, 0.75, 0.375, 0.75, 0.4201, 0.75, 0.6097, 0.75, 0.605, 0.75, 0.605, 0.75, 0.6097, 0.75, 0.125, 0.6851, 0.375, 0.6851, 0.375, 0.6851, 0.125, 0.6851, 0.6002, 0.75, 0.4201, 0.75, 0.4201, 0.75, 0.6002, 0.75, 0.375, 0.5325, 0.375, 0.5, 0.375, 0.5, 0.375, 0.5325, 0.625, 0.5159, 0.625, 0.5221, 0.625, 0.5221, 0.625, 0.5159, 0.6002, 0.5, 0.605, 0.5, 0.605, 0.5, 0.6002, 0.5, 0.375, 0.7175, 0.375, 0.6851, 0.375, 0.6851, 0.375, 0.7175, 0.625, 0.75, 0.614, 0.75, 0.614, 0.75, 0.625, 0.75, 0.625, 0.5288, 0.625, 0.5358, 0.625, 0.5358, 0.625, 0.5288, 0.6097, 0.5, 0.614, 0.5, 0.614, 0.5, 0.6097, 0.5, 0.625, 0.7279, 0.625, 0.7341, 0.625, 0.7341, 0.625, 0.7279, 0.375, 0.6851, 0.375, 0.5649, 0.375, 0.5649, 0.375, 0.6851, 0.605, 0.75, 0.6002, 0.75, 0.6002, 0.75, 0.605, 0.75, 0.625, 0.7142, 0.625, 0.7212, 0.625, 0.7212, 0.625, 0.7142, 0.4201, 0.5, 0.6002, 0.5, 0.6002, 0.5, 0.4201, 0.5, 0.375, 0.5, 0.4201, 0.5, 0.4201, 0.5, 0.375, 0.5, 0.625, 0.5, 0.625, 0.5159, 0.625, 0.5159, 0.625, 0.5, 0.375, 0.5649, 0.375, 0.5325, 0.375, 0.5325, 0.375, 0.5649, 0.375, 0.75, 0.375, 0.7175, 0.375, 0.7175, 0.375, 0.75, 0.614, 0.75, 0.6097, 0.75, 0.6097, 0.75, 0.614, 0.75, 0.605, 0.5, 0.6097, 0.5, 0.6097, 0.5, 0.605, 0.5, 0.625, 0.5288, 0.625, 0.5358, 0.625, 0.5358, 0.625, 0.5288, 0.605, 0.75, 0.6002, 0.75, 0.6002, 0.75, 0.605, 0.75, 0.625, 0.7142, 0.625, 0.7212, 0.625, 0.7212, 0.625, 0.7142, 0.625, 0.5221, 0.625, 0.5288, 0.625, 0.5288, 0.625, 0.5221, 0.625, 0.5358, 0.625, 0.7142, 0.625, 0.7142, 0.625, 0.5358, 0.375, 0.5325, 0.375, 0.5, 0.375, 0.5, 0.375, 0.5325, 0.625, 0.7212, 0.625, 0.7279, 0.625, 0.7279, 0.625, 0.7212, 0.625, 0.5159, 0.625, 0.5221, 0.625, 0.5221, 0.625, 0.5159, 0.6002, 0.75, 0.4201, 0.75, 0.4201, 0.75, 0.6002, 0.75, 0.375, 0.5649, 0.375, 0.5325, 0.375, 0.5325, 0.375, 0.5649, 0.625, 0.7279, 0.625, 0.7341, 0.625, 0.7341, 0.625, 0.7279, 0.375, 0.6851, 0.375, 0.5649, 0.375, 0.5649, 0.375, 0.6851, 0.625, 0.5, 0.625, 0.5159, 0.625, 0.5159, 0.625, 0.5, 0.4201, 0.5, 0.6002, 0.5, 0.6002, 0.5, 0.4201, 0.5, 0.625, 0.7341, 0.625, 0.75, 0.625, 0.75, 0.625, 0.7341, 0.375, 0.7175, 0.375, 0.6851, 0.375, 0.6851, 0.375, 0.7175, 0.614, 0.5, 0.625, 0.5, 0.625, 0.5, 0.614, 0.5, 0.625, 0.75, 0.614, 0.75, 0.614, 0.75, 0.625, 0.75, 0.375, 0.5, 0.4201, 0.5, 0.4201, 0.5, 0.375, 0.5, 0.6097, 0.5, 0.614, 0.5, 0.614, 0.5, 0.6097, 0.5, 0.614, 0.75, 0.6097, 0.75, 0.6097, 0.75, 0.614, 0.75, 0.4201, 0.75, 0.375, 0.75, 0.375, 0.75, 0.4201, 0.75, 0.605, 0.5, 0.6097, 0.5, 0.6097, 0.5, 0.605, 0.5, 0.6097, 0.75, 0.605, 0.75, 0.605, 0.75, 0.6097, 0.75, 0.375, 0.75, 0.375, 0.7175, 0.375, 0.7175, 0.375, 0.75, 0.625, 0.5288, 0.625, 0.5358, 0.625, 0.5358, 0.625, 0.5288, 0.375, 0.5649, 0.375, 0.5325, 0.375, 0.5325, 0.375, 0.5649, 0.6097, 0.75, 0.605, 0.75, 0.605, 0.75, 0.6097, 0.75, 0.6002, 0.5, 0.605, 0.5, 0.605, 0.5, 0.6002, 0.5, 0.625, 0.5288, 0.625, 0.5358, 0.625, 0.5358, 0.625, 0.5288, 0.605, 0.75, 0.6002, 0.75, 0.6002, 0.75, 0.605, 0.75, 0.375, 0.6851, 0.375, 0.5649, 0.375, 0.5649, 0.375, 0.6851, 0.625, 0.7142, 0.625, 0.7212, 0.625, 0.7212, 0.625, 0.7142, 0.625, 0.5221, 0.625, 0.5288, 0.625, 0.5288, 0.625, 0.5221, 0.625, 0.5358, 0.625, 0.7142, 0.625, 0.7142, 0.625, 0.5358, 0.375, 0.7175, 0.375, 0.6851, 0.375, 0.6851, 0.375, 0.7175, 0.625, 0.7212, 0.625, 0.7279, 0.625, 0.7279, 0.625, 0.7212, 0.625, 0.5159, 0.625, 0.5221, 0.625, 0.5221, 0.625, 0.5159, 0.6002, 0.75, 0.4201, 0.75, 0.4201, 0.75, 0.6002, 0.75, 0.375, 0.5, 0.4201, 0.5, 0.4201, 0.5, 0.375, 0.5, 0.625, 0.7279, 0.625, 0.7341, 0.625, 0.7341, 0.625, 0.7279, 0.6002, 0.5, 0.6002, 0.5, 0.6002, 0.5, 0.6002, 0.5, 0.625, 0.5, 0.625, 0.5159, 0.625, 0.5159, 0.625, 0.5, 0.4201, 0.5, 0.6002, 0.5, 0.6002, 0.5, 0.4201, 0.5, 0.4201, 0.75, 0.375, 0.75, 0.375, 0.75, 0.4201, 0.75, 0.625, 0.7341, 0.625, 0.75, 0.625, 0.75, 0.625, 0.7341, 0.614, 0.5, 0.625, 0.5, 0.625, 0.5, 0.614, 0.5, 0.375, 0.75, 0.375, 0.7175, 0.375, 0.7175, 0.375, 0.75, 0.625, 0.75, 0.614, 0.75, 0.614, 0.75, 0.625, 0.75, 0.6097, 0.5, 0.614, 0.5, 0.614, 0.5, 0.6097, 0.5, 0.375, 0.5325, 0.375, 0.5, 0.375, 0.5, 0.375, 0.5325, 0.614, 0.75, 0.6097, 0.75, 0.6097, 0.75, 0.614, 0.75, 0.375, 0.5649, 0.381, 0.5325, 0.3975, 0.5087, 0.4201, 0.5, 0.6002, 0.5, 0.605, 0.5007, 0.6097, 0.5027, 0.614, 0.506, 0.6177, 0.5105, 0.6208, 0.5159, 0.6231, 0.5221, 0.6245, 0.5288, 0.625, 0.5358, 0.625, 0.7142, 0.6245, 0.7212, 0.6231, 0.7279, 0.6208, 0.7341, 0.6177, 0.7395, 0.614, 0.744, 0.6097, 0.7473, 0.605, 0.7493, 0.6002, 0.75, 0.4201, 0.75, 0.3975, 0.7413, 0.381, 0.7175, 0.375, 0.6851, 0.605, 0.75, 0.6002, 0.75, 0.6002, 0.75, 0.605, 0.75, 0.375, 0.6851, 0.375, 0.5649, 0.375, 0.5649, 0.375, 0.6851, 0.625, 0.7142, 0.625, 0.7212, 0.625, 0.7212, 0.625, 0.7142, 0.625, 0.5221, 0.625, 0.5288, 0.625, 0.5288, 0.625, 0.5221, 0.625, 0.5358, 0.625, 0.7142, 0.625, 0.7142, 0.625, 0.5358, 0.375, 0.7175, 0.375, 0.6851, 0.375, 0.6851, 0.375, 0.7175, 0.625, 0.7212, 0.625, 0.7279, 0.625, 0.7279, 0.625, 0.7212, 0.625, 0.5159, 0.625, 0.5221, 0.625, 0.5221, 0.625, 0.5159, 0.6002, 0.75, 0.4201, 0.75, 0.4201, 0.75, 0.6002, 0.75, 0.375, 0.5, 0.4201, 0.5, 0.4201, 0.5, 0.375, 0.5, 0.625, 0.7279, 0.625, 0.7341, 0.625, 0.7341, 0.625, 0.7279, 0.625, 0.5, 0.625, 0.5159, 0.625, 0.5159, 0.625, 0.5, 0.4201, 0.5, 0.6002, 0.5, 0.6002, 0.5, 0.4201, 0.5, 0.4201, 0.75, 0.375, 0.75, 0.375, 0.75, 0.4201, 0.75, 0.625, 0.7341, 0.625, 0.75, 0.625, 0.75, 0.625, 0.7341, 0.614, 0.5, 0.625, 0.5, 0.625, 0.5, 0.614, 0.5, 0.375, 0.75, 0.375, 0.7175, 0.375, 0.7175, 0.375, 0.75, 0.625, 0.75, 0.614, 0.75, 0.614, 0.75, 0.625, 0.75, 0.6097, 0.5, 0.614, 0.5, 0.614, 0.5, 0.6097, 0.5, 0.375, 0.5325, 0.375, 0.5, 0.375, 0.5, 0.375, 0.5325, 0.614, 0.75, 0.6097, 0.75, 0.6097, 0.75, 0.614, 0.75, 0.605, 0.5, 0.6097, 0.5, 0.6097, 0.5, 0.605, 0.5, 0.375, 0.5649, 0.375, 0.5325, 0.375, 0.5325, 0.375, 0.5649, 0.6097, 0.75, 0.605, 0.75, 0.605, 0.75, 0.6097, 0.75, 0.6002, 0.5, 0.6002, 0.5, 0.6002, 0.5, 0.6002, 0.5, 0.6002, 0.5, 0.605, 0.5, 0.605, 0.5, 0.6002, 0.5])
me_plane_004.materials.append(mat_material_006)
me_plane_004.materials.append(mat_material_001)
me_plane_004.materials.append(mat_material_003)
me_plane_004.update()

# ---- objects
ob_cube_003 = bpy.data.objects.new('Cube.003', me_cube_006)
ob_plane = bpy.data.objects.new('Plane', me_plane_005)
ob_cube = bpy.data.objects.new('Cube', me_cube)
ob_plane_001 = bpy.data.objects.new('Plane.001', me_plane_001)
ob_plane_002 = bpy.data.objects.new('Plane.002', me_plane_002)
ob_cube_001 = bpy.data.objects.new('Cube.001', me_cube_004)
ob_plane_003 = bpy.data.objects.new('Plane.003', me_plane_003)
ob_cube_002 = bpy.data.objects.new('Cube.002', me_cube_005)
ob_plane_004 = bpy.data.objects.new('Plane.004', me_plane_004)

# ---- transforms, parenting, visibility, modifiers, constraints
ob_cube_003.location = (10.84, -1.07, 5.224)
ob_cube_003.rotation_euler = (-1.571, -3.142, 1.571)
ob_cube_003.scale = (0.2177, 0.2177, 0.06964)
ob_plane.location = (10.87, -2.757, 5.265)
ob_plane.rotation_euler = (-1.571, -2.22e-16, 1.571)
ob_plane.scale = (2.177, 5.405, 1.0)
_m = ob_plane.modifiers.new('Solidify', 'SOLIDIFY')
_m.thickness = 0.04
ob_cube.location = (0.0, 0.0, 10.9)
ob_cube.scale = (10.9, 10.9, 10.9)
ob_cube.lock_rotations_4d = False
ob_cube.empty_display_type = 'ARROWS'
ob_cube.lineart.crease_threshold = 0.0
_m = ob_cube.modifiers.new('Solidify', 'SOLIDIFY')
_m.thickness = -0.03
ob_plane_001.location = (4.649, -8.137, 0.0)
ob_plane_001.rotation_euler = (0.0, -0.0, -1.192e-07)
ob_plane_001.scale = (1.324, 1.623, 1.324)
_m = ob_plane_001.modifiers.new('Solidify', 'SOLIDIFY')
_m.thickness = -0.04
ob_plane_002.location = (-2.447, 2.876, 5.143)
ob_plane_002.rotation_euler = (0.0, -0.0, -1.571)
ob_plane_002.scale = (3.288, 7.979, 2.575)
_m = ob_plane_002.modifiers.new('Solidify', 'SOLIDIFY')
_m.thickness = 0.14
ob_cube_001.location = (-4.276, 3.572, 3.203)
ob_cube_001.rotation_euler = (0.0, -0.0, -1.571)
ob_cube_001.scale = (2.38, 6.523, 1.639)
_m = ob_cube_001.modifiers.new('Solidify', 'SOLIDIFY')
_m.thickness = 0.07
ob_plane_003.location = (-9.572, 3.576, 9.96)
ob_plane_003.rotation_euler = (-1.709, -3.069e-17, -1.571)
ob_plane_003.scale = (3.682, 3.682, 3.682)
ob_cube_002.location = (-10.41, 3.576, 12.91)
ob_cube_002.rotation_euler = (0.0, -0.0, -1.571)
ob_cube_002.scale = (-0.5681, -0.5681, -0.5681)
ob_plane_004.location = (-3.778, -8.137, 0.0)
ob_plane_004.rotation_euler = (0.0, -0.0, -1.192e-07)
ob_plane_004.scale = (1.324, 1.623, 1.324)
_m = ob_plane_004.modifiers.new('Solidify', 'SOLIDIFY')
_m.thickness = -0.04

# ---- collection membership
scene.collection.objects.link(ob_cube_003)
scene.collection.objects.link(ob_plane)
col_collection.objects.link(ob_cube)
col_collection.objects.link(ob_plane_001)
col_collection.objects.link(ob_plane_002)
col_collection.objects.link(ob_cube_001)
col_collection.objects.link(ob_plane_003)
col_collection.objects.link(ob_cube_002)
col_collection.objects.link(ob_plane_004)

# ---- scene / render settings (as saved in the file)
scene.frame_start = 1; scene.frame_end = 250; scene.frame_set(1)
scene.render.engine = 'BLENDER_EEVEE_NEXT'
bpy.context.view_layer.update()

# ---- added for rendering (the .blend has no active camera and no usable light): camera, sun
cam_auto = bpy.data.cameras.new('AutoCamera')
cam_auto.lens = 50.0
cam_auto.sensor_width = 36.0
cam_auto.clip_end = 1000.0
ob_auto_camera = bpy.data.objects.new('AutoCamera', cam_auto)
scene.collection.objects.link(ob_auto_camera)
ob_auto_camera.location = (32.8745, -39.3739, 34.1805)
ob_auto_camera.rotation_euler = (1.09748, -7.21219e-08, 0.694738)
scene.camera = ob_auto_camera
light_auto_sun = bpy.data.lights.new('AutoSun', 'SUN')
light_auto_sun.energy = 3.0
light_auto_sun.angle = 0.0523599
ob_auto_sun = bpy.data.objects.new('AutoSun', light_auto_sun)
scene.collection.objects.link(ob_auto_sun)
ob_auto_sun.rotation_euler = (0.872665, 0.174533, 0.523599)
bpy.context.view_layer.update()
